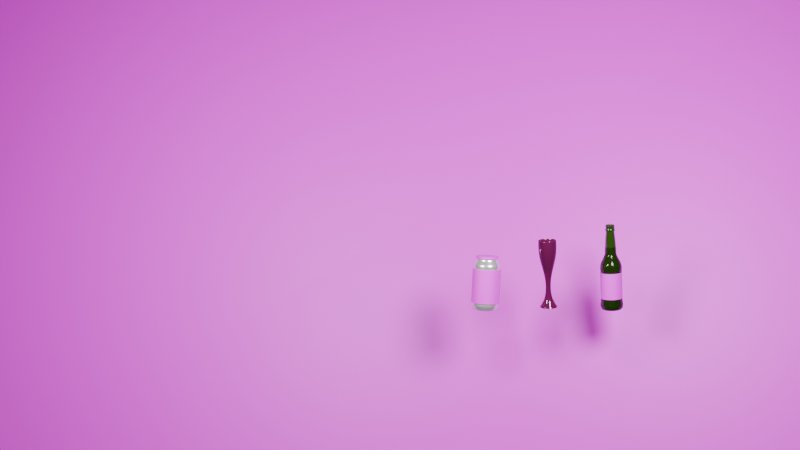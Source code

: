 # Source: cozinha.blend  (saved by Blender 4.0.36; exported with 4.5.12 LTS)
import bpy
from mathutils import Matrix  # noqa: F401  (used for matrix-valued properties, if any)

bpy.ops.wm.read_factory_settings(use_empty=True)
scene = bpy.context.scene
scene.name = 'Scene'

# ---- collections
col_collection = bpy.data.collections.new('Collection'); scene.collection.children.link(col_collection)

# ---- images (referenced by path relative to the original .blend; pixels are not part of the script)
import os
ASSET_DIR = os.environ.get("B2B_ASSET_DIR", "")  # directory of the original .blend (textures are referenced by path, not embedded)
HERE = os.path.dirname(os.path.abspath(__file__))  # packed textures are extracted next to this script under _unpacked/

def load_image(name, relpath, width, height, colorspace="sRGB"):
    """Load a texture the original file referenced (path relative to the .blend, or extracted next to this script)."""
    p = next((c for c in (os.path.join(HERE, relpath), os.path.join(ASSET_DIR, relpath)) if relpath and os.path.exists(c)), "")
    if p:
        img = bpy.data.images.load(p, check_existing=True)
        img.name = name
    else:  # same state as the original file: an image datablock whose file is absent (Cycles renders it pink)
        img = bpy.data.images.new(name, width, height)
        img.source = "FILE"
        img.filepath = "//" + (relpath or name)
    img.colorspace_settings.name = colorspace
    return img
img_cozinha_png = load_image('cozinha.png', 'cozinha.png', 1024, 1024, 'sRGB')
img_heineken_png = load_image('heineken.png', 'heineken.png', 1024, 1024, 'sRGB')
img_bud_png = load_image('Bud.png', 'Bud.png', 1024, 1024, 'sRGB')
img_lata_cima_png = load_image('lata-cima.png', 'lata-cima.png', 1024, 1024, 'sRGB')

# ---- materials (node trees are filled in below, after node groups)
mat_ta_a = bpy.data.materials.new('taça')
mat_ta_a.use_transparent_shadow = False
mat_material_001 = bpy.data.materials.new('Material.001')
mat_material_001.use_transparent_shadow = False
mat_material_002 = bpy.data.materials.new('Material.002')
mat_material_002.use_transparent_shadow = False
mat_garrafa = bpy.data.materials.new('Garrafa')
mat_garrafa.use_transparent_shadow = False
mat_material_003 = bpy.data.materials.new('Material.003')
mat_material_003.use_transparent_shadow = False
mat_material_004 = bpy.data.materials.new('Material.004')
mat_material_004.use_transparent_shadow = False
mat_lata = bpy.data.materials.new('lata')
mat_lata.use_transparent_shadow = False

# ---- node groups
ng_auto_smooth = bpy.data.node_groups.new('Auto Smooth', 'GeometryNodeTree')
_s = ng_auto_smooth.interface.new_socket(name='Geometry', in_out='OUTPUT', socket_type='NodeSocketGeometry')
_s = ng_auto_smooth.interface.new_socket(name='Geometry', in_out='INPUT', socket_type='NodeSocketGeometry')
_s = ng_auto_smooth.interface.new_socket(name='Angle', in_out='INPUT', socket_type='NodeSocketFloat')
_s.subtype = 'ANGLE'
_s.min_value = 0.0
_s.max_value = 3.142
ng_auto_smooth.is_modifier = True
_N = ng_auto_smooth.nodes; _L = ng_auto_smooth.links
n0 = _N.new('NodeGroupOutput'); n0.name = 'Group Output'; n0.location = (480, -100)
n1 = _N.new('NodeGroupInput'); n1.name = 'Group Input'; n1.location = (-420, -300)
n2 = _N.new('NodeGroupInput'); n2.name = 'Group Input.001'; n2.location = (-60, -100)
n3 = _N.new('GeometryNodeSetShadeSmooth'); n3.name = 'Set Shade Smooth'; n3.location = (120, -100)
n3.domain = 'EDGE'
n4 = _N.new('GeometryNodeSetShadeSmooth'); n4.name = 'Set Shade Smooth.001'; n4.location = (300, -100)
n5 = _N.new('GeometryNodeInputMeshEdgeAngle'); n5.name = 'Edge Angle'; n5.location = (-420, -220)
n6 = _N.new('GeometryNodeInputEdgeSmooth'); n6.name = 'Is Edge Smooth'; n6.location = (-60, -160)
n7 = _N.new('GeometryNodeInputShadeSmooth'); n7.name = 'Is Face Smooth'; n7.location = (-240, -340)
n8 = _N.new('FunctionNodeBooleanMath'); n8.name = 'Boolean Math'; n8.location = (-60, -220)
n9 = _N.new('FunctionNodeCompare'); n9.name = 'Compare'; n9.location = (-240, -180)
n9.operation = 'LESS_EQUAL'
_L.new(n5.outputs[0], n9.inputs[0])
_L.new(n4.outputs[0], n0.inputs[0])
_L.new(n1.outputs[1], n9.inputs[1])
_L.new(n9.outputs[0], n8.inputs[0])
_L.new(n7.outputs[0], n8.inputs[1])
_L.new(n2.outputs[0], n3.inputs[0])
_L.new(n6.outputs[0], n3.inputs[1])
_L.new(n3.outputs[0], n4.inputs[0])
_L.new(n8.outputs[0], n3.inputs[2])
n0.is_active_output = True

# ---- material node trees
mat_ta_a.use_nodes = True; mat_ta_a.node_tree.nodes.clear()
_N = mat_ta_a.node_tree.nodes; _L = mat_ta_a.node_tree.links
n0 = _N.new('ShaderNodeBsdfPrincipled'); n0.name = 'Principled BSDF'; n0.location = (10, 300)
n0.inputs[0].default_value = (0.1393, 0.006302, 0.07317, 1.0)
n0.inputs[1].default_value = 0.05556
n0.inputs[2].default_value = 0.0
n0.inputs[3].default_value = 1.45
n0.inputs[18].default_value = 0.3175
n1 = _N.new('ShaderNodeOutputMaterial'); n1.name = 'Material Output'; n1.location = (300, 300)
_L.new(n0.outputs[0], n1.inputs[0])
n1.is_active_output = True
mat_material_001.use_nodes = True; mat_material_001.node_tree.nodes.clear()
_N = mat_material_001.node_tree.nodes; _L = mat_material_001.node_tree.links
n0 = _N.new('ShaderNodeOutputMaterial'); n0.name = 'Material Output'; n0.location = (398, 186)
n1 = _N.new('ShaderNodeBsdfPrincipled'); n1.name = 'Principled BSDF'; n1.location = (56, 173)
n1.inputs[3].default_value = 1.45
n2 = _N.new('ShaderNodeTexImage'); n2.name = 'Image Texture'; n2.location = (-333, 167)
n2.image = img_cozinha_png
_L.new(n1.outputs[0], n0.inputs[0])
_L.new(n2.outputs[0], n1.inputs[0])
n0.is_active_output = True
mat_material_002.use_nodes = True; mat_material_002.node_tree.nodes.clear()
_N = mat_material_002.node_tree.nodes; _L = mat_material_002.node_tree.links
n0 = _N.new('ShaderNodeBsdfPrincipled'); n0.name = 'Principled BSDF'; n0.location = (10, 300)
n0.inputs[3].default_value = 1.35
n1 = _N.new('ShaderNodeOutputMaterial'); n1.name = 'Material Output'; n1.location = (300, 300)
n2 = _N.new('ShaderNodeTexImage'); n2.name = 'Image Texture'; n2.location = (-361, 87)
n2.image = img_heineken_png
_L.new(n0.outputs[0], n1.inputs[0])
_L.new(n2.outputs[0], n0.inputs[0])
n1.is_active_output = True
mat_garrafa.use_nodes = True; mat_garrafa.node_tree.nodes.clear()
_N = mat_garrafa.node_tree.nodes; _L = mat_garrafa.node_tree.links
n0 = _N.new('ShaderNodeBsdfPrincipled'); n0.name = 'Principled BSDF'; n0.location = (10, 300)
n0.inputs[0].default_value = (0.02069, 0.05554, 0.004827, 0.3647)
n0.inputs[2].default_value = 0.02381
n0.inputs[3].default_value = 1.45
n0.inputs[18].default_value = 0.1349
n0.inputs[19].default_value = 0.1111
n0.inputs[20].default_value = 0.0
n0.inputs[22].default_value = (0.06499, 0.06832, 0.03637, 0.07647)
n1 = _N.new('ShaderNodeOutputMaterial'); n1.name = 'Material Output'; n1.location = (300, 300)
_L.new(n0.outputs[0], n1.inputs[0])
n1.is_active_output = True
mat_material_003.use_nodes = True; mat_material_003.node_tree.nodes.clear()
_N = mat_material_003.node_tree.nodes; _L = mat_material_003.node_tree.links
n0 = _N.new('ShaderNodeBsdfPrincipled'); n0.name = 'Principled BSDF'; n0.location = (10, 300)
n0.inputs[3].default_value = 1.45
n1 = _N.new('ShaderNodeOutputMaterial'); n1.name = 'Material Output'; n1.location = (300, 300)
n2 = _N.new('ShaderNodeTexImage'); n2.name = 'Image Texture'; n2.location = (-391, 132)
n2.image = img_bud_png
_L.new(n0.outputs[0], n1.inputs[0])
_L.new(n2.outputs[0], n0.inputs[0])
n1.is_active_output = True
mat_material_004.use_nodes = True; mat_material_004.node_tree.nodes.clear()
_N = mat_material_004.node_tree.nodes; _L = mat_material_004.node_tree.links
n0 = _N.new('ShaderNodeBsdfPrincipled'); n0.name = 'Principled BSDF'; n0.location = (10, 300)
n0.inputs[3].default_value = 1.45
n1 = _N.new('ShaderNodeOutputMaterial'); n1.name = 'Material Output'; n1.location = (300, 300)
n2 = _N.new('ShaderNodeTexImage'); n2.name = 'Image Texture'; n2.location = (-415, 246)
n2.image = img_lata_cima_png
_L.new(n0.outputs[0], n1.inputs[0])
_L.new(n2.outputs[0], n0.inputs[0])
n1.is_active_output = True
mat_lata.use_nodes = True; mat_lata.node_tree.nodes.clear()
_N = mat_lata.node_tree.nodes; _L = mat_lata.node_tree.links
n0 = _N.new('ShaderNodeBsdfPrincipled'); n0.name = 'Principled BSDF'; n0.location = (10, 300)
n0.inputs[0].default_value = (1.0, 1.0, 1.0, 1.0)
n0.inputs[1].default_value = 0.7698
n0.inputs[2].default_value = 0.254
n0.inputs[3].default_value = 1.45
n1 = _N.new('ShaderNodeOutputMaterial'); n1.name = 'Material Output'; n1.location = (300, 300)
_L.new(n0.outputs[0], n1.inputs[0])
n1.is_active_output = True

# ---- world
world_world = bpy.data.worlds.new('World'); scene.world = world_world
world_world.use_nodes = True; world_world.node_tree.nodes.clear()
_N = world_world.node_tree.nodes; _L = world_world.node_tree.links
n0 = _N.new('ShaderNodeOutputWorld'); n0.name = 'World Output'; n0.location = (300, 300)
n1 = _N.new('ShaderNodeBackground'); n1.name = 'Background'; n1.location = (10, 300)
n1.inputs[0].default_value = (0.05088, 0.05088, 0.05088, 1.0)
_L.new(n1.outputs[0], n0.inputs[0])
n0.is_active_output = True
world_world.color = (0.05088, 0.05088, 0.05088)
world_world.use_sun_shadow = False
world_world.sun_shadow_jitter_overblur = 0.0

# ---- cameras
cam_camera = bpy.data.cameras.new('Camera')
cam_camera.clip_end = 100.0
cam_camera.ortho_scale = 7.314

# ---- lights
light_light = bpy.data.lights.new('Light', 'POINT')
light_light.transmission_factor = 0.0
light_light.use_soft_falloff = False
light_light.energy = 1000.0
light_light.shadow_soft_size = 0.6384
light_light.shadow_maximum_resolution = 0.006
light_light.use_absolute_resolution = True
light_light_001 = bpy.data.lights.new('Light.001', 'POINT')
light_light_001.transmission_factor = 0.0
light_light_001.use_soft_falloff = False
light_light_001.energy = 1000.0
light_light_001.shadow_soft_size = 0.6834
light_light_001.shadow_maximum_resolution = 0.006
light_light_001.use_absolute_resolution = True

# ---- meshes
me_cylinder = bpy.data.meshes.new('Cylinder')
me_cylinder.from_pydata([(0.0, 0.9142, -1.0), (0.0, 1.0, 1.0), (0.1784, 0.8966, -1.0), (0.1951, 0.9808, 1.0), (0.3498, 0.8446, -1.0), (0.3827, 0.9239, 1.0), (0.5079, 0.7601, -1.0), (0.5556, 0.8315, 1.0), (0.6464, 0.6464, -1.0), (0.7071, 0.7071, 1.0), (0.7601, 0.5079, -1.0), (0.8315, 0.5556, 1.0), (0.8446, 0.3498, -1.0), (0.9239, 0.3827, 1.0), (0.8966, 0.1784, -1.0), (0.9808, 0.1951, 1.0), (0.9142, 0.0, -1.0), (1.0, 0.0, 1.0), (0.8966, -0.1784, -1.0), (0.9808, -0.1951, 1.0), (0.8446, -0.3498, -1.0), (0.9239, -0.3827, 1.0), (0.7601, -0.5079, -1.0), (0.8315, -0.5556, 1.0), (0.6464, -0.6464, -1.0), (0.7071, -0.7071, 1.0), (0.5079, -0.7601, -1.0), (0.5556, -0.8315, 1.0), (0.3498, -0.8446, -1.0), (0.3827, -0.9239, 1.0), (0.1784, -0.8966, -1.0), (0.1951, -0.9808, 1.0), (0.0, -0.9142, -1.0), (0.0, -1.0, 1.0), (-0.1784, -0.8966, -1.0), (-0.1951, -0.9808, 1.0), (-0.3498, -0.8446, -1.0), (-0.3827, -0.9239, 1.0), (-0.5079, -0.7601, -1.0), (-0.5556, -0.8315, 1.0), (-0.6464, -0.6464, -1.0), (-0.7071, -0.7071, 1.0), (-0.7601, -0.5079, -1.0), (-0.8315, -0.5556, 1.0), (-0.8446, -0.3498, -1.0), (-0.9239, -0.3827, 1.0), (-0.8966, -0.1784, -1.0), (-0.9808, -0.1951, 1.0), (-0.9142, 0.0, -1.0), (-1.0, 0.0, 1.0), (-0.8966, 0.1784, -1.0), (-0.9808, 0.1951, 1.0), (-0.8446, 0.3498, -1.0), (-0.9239, 0.3827, 1.0), (-0.7601, 0.5079, -1.0), (-0.8315, 0.5556, 1.0), (-0.6464, 0.6464, -1.0), (-0.7071, 0.7071, 1.0), (-0.5079, 0.7601, -1.0), (-0.5556, 0.8315, 1.0), (-0.3498, 0.8446, -1.0), (-0.3827, 0.9239, 1.0), (-0.1784, 0.8966, -1.0), (-0.1951, 0.9808, 1.0), (0.04676, 0.2351, 3.183), (1.114e-07, 0.2397, 3.183), (0.09172, 0.2214, 3.183), (0.1332, 0.1993, 3.183), (0.1695, 0.1695, 3.183), (0.1993, 0.1332, 3.183), (0.2214, 0.09172, 3.183), (0.2351, 0.04676, 3.183), (0.2397, 1.096e-08, 3.183), (0.2351, -0.04676, 3.183), (0.2214, -0.09172, 3.183), (0.1993, -0.1332, 3.183), (0.1695, -0.1695, 3.183), (0.1332, -0.1993, 3.183), (0.09172, -0.2214, 3.183), (0.04676, -0.2351, 3.183), (1.114e-07, -0.2397, 3.183), (-0.04676, -0.2351, 3.183), (-0.09172, -0.2214, 3.183), (-0.1332, -0.1993, 3.183), (-0.1695, -0.1695, 3.183), (-0.1993, -0.1332, 3.183), (-0.2214, -0.09172, 3.183), (-0.2351, -0.04676, 3.183), (-0.2397, 1.096e-08, 3.183), (-0.2351, 0.04676, 3.183), (-0.2214, 0.09172, 3.183), (-0.1993, 0.1332, 3.183), (-0.1695, 0.1695, 3.183), (-0.1332, 0.1993, 3.183), (-0.09172, 0.2214, 3.183), (-0.04676, 0.2351, 3.183), (0.04676, 0.2351, 5.588), (-2.884e-07, 0.2397, 5.588), (0.09172, 0.2214, 5.588), (0.1332, 0.1993, 5.588), (0.1695, 0.1695, 5.588), (0.1993, 0.1332, 5.588), (0.2214, 0.09172, 5.588), (0.2351, 0.04676, 5.588), (0.2397, 1.096e-08, 5.588), (0.2351, -0.04676, 5.588), (0.2214, -0.09172, 5.588), (0.1993, -0.1332, 5.588), (0.1695, -0.1695, 5.588), (0.1332, -0.1993, 5.588), (0.09172, -0.2214, 5.588), (0.04676, -0.2351, 5.588), (-2.884e-07, -0.2397, 5.588), (-0.04676, -0.2351, 5.588), (-0.09172, -0.2214, 5.588), (-0.1332, -0.1993, 5.588), (-0.1695, -0.1695, 5.588), (-0.1993, -0.1332, 5.588), (-0.2214, -0.09172, 5.588), (-0.2351, -0.04676, 5.588), (-0.2397, 1.096e-08, 5.588), (-0.2351, 0.04676, 5.588), (-0.2214, 0.09172, 5.588), (-0.1993, 0.1332, 5.588), (-0.1695, 0.1695, 5.588), (-0.1332, 0.1993, 5.588), (-0.09172, 0.2214, 5.588), (-0.04676, 0.2351, 5.588), (0.2342, 1.177, 6.723), (-2.543e-06, 1.2, 6.723), (0.4594, 1.109, 6.723), (0.6669, 0.9982, 6.723), (0.8489, 0.8489, 6.723), (0.9982, 0.6669, 6.723), (1.109, 0.4594, 6.723), (1.177, 0.2342, 6.723), (1.2, 5.222e-08, 6.723), (1.177, -0.2342, 6.723), (1.109, -0.4594, 6.723), (0.9982, -0.6669, 6.723), (0.8489, -0.8489, 6.723), (0.6669, -0.9982, 6.723), (0.4594, -1.109, 6.723), (0.2342, -1.177, 6.723), (-2.543e-06, -1.2, 6.723), (-0.2342, -1.177, 6.723), (-0.4594, -1.109, 6.723), (-0.667, -0.9982, 6.723), (-0.8489, -0.8489, 6.723), (-0.9982, -0.6669, 6.723), (-1.109, -0.4594, 6.723), (-1.177, -0.2342, 6.723), (-1.2, 5.222e-08, 6.723), (-1.177, 0.2342, 6.723), (-1.109, 0.4594, 6.723), (-0.9982, 0.6669, 6.723), (-0.8489, 0.8489, 6.723), (-0.667, 0.9982, 6.723), (-0.4594, 1.109, 6.723), (-0.2342, 1.177, 6.723), (0.0, 1.0, -1.0), (0.1951, 0.9808, -1.0), (0.3827, 0.9239, -1.0), (0.5556, 0.8315, -1.0), (0.7071, 0.7071, -1.0), (0.8315, 0.5556, -1.0), (0.9239, 0.3827, -1.0), (0.9808, 0.1951, -1.0), (1.0, 0.0, -1.0), (0.9808, -0.1951, -1.0), (0.9239, -0.3827, -1.0), (0.8315, -0.5556, -1.0), (0.7071, -0.7071, -1.0), (0.5556, -0.8315, -1.0), (0.3827, -0.9239, -1.0), (0.1951, -0.9808, -1.0), (0.0, -1.0, -1.0), (-0.1951, -0.9808, -1.0), (-0.3827, -0.9239, -1.0), (-0.5556, -0.8315, -1.0), (-0.7071, -0.7071, -1.0), (-0.8315, -0.5556, -1.0), (-0.9239, -0.3827, -1.0), (-0.9808, -0.1951, -1.0), (-1.0, 0.0, -1.0), (-0.9808, 0.1951, -1.0), (-0.9239, 0.3827, -1.0), (-0.8315, 0.5556, -1.0), (-0.7071, 0.7071, -1.0), (-0.5556, 0.8315, -1.0), (-0.3827, 0.9239, -1.0), (-0.1951, 0.9808, -1.0), (-2.32e-07, 0.259, 2.778), (0.05052, 0.254, 2.778), (0.0991, 0.2393, 2.778), (0.1439, 0.2153, 2.778), (0.1831, 0.1831, 2.778), (0.2153, 0.1439, 2.778), (0.2393, 0.0991, 2.778), (0.254, 0.05052, 2.778), (0.259, 1.615e-08, 2.778), (0.254, -0.05052, 2.778), (0.2393, -0.0991, 2.778), (0.2153, -0.1439, 2.778), (0.1831, -0.1831, 2.778), (0.1439, -0.2153, 2.778), (0.0991, -0.2393, 2.778), (0.05052, -0.254, 2.778), (-2.32e-07, -0.259, 2.778), (-0.05052, -0.254, 2.778), (-0.0991, -0.2393, 2.778), (-0.1439, -0.2153, 2.778), (-0.1831, -0.1831, 2.778), (-0.2153, -0.1439, 2.778), (-0.2393, -0.0991, 2.778), (-0.254, -0.05052, 2.778), (-0.259, 1.615e-08, 2.778), (-0.254, 0.05052, 2.778), (-0.2393, 0.0991, 2.778), (-0.2153, 0.1439, 2.778), (-0.1831, 0.1831, 2.778), (-0.1439, 0.2153, 2.778), (-0.0991, 0.2393, 2.778), (-0.05052, 0.254, 2.778), (0.1079, 0.5425, 6.332), (-2.531e-06, 0.5532, 6.332), (0.2117, 0.5111, 6.332), (0.3073, 0.46, 6.332), (0.3912, 0.3912, 6.332), (0.4599, 0.3073, 6.332), (0.5111, 0.2117, 6.332), (0.5425, 0.1079, 6.332), (0.5532, 4.95e-08, 6.332), (0.5425, -0.1079, 6.332), (0.5111, -0.2117, 6.332), (0.4599, -0.3073, 6.332), (0.3912, -0.3912, 6.332), (0.3073, -0.46, 6.332), (0.2117, -0.5111, 6.332), (0.1079, -0.5425, 6.332), (-2.531e-06, -0.5532, 6.332), (-0.1079, -0.5425, 6.332), (-0.2117, -0.5111, 6.332), (-0.3073, -0.46, 6.332), (-0.3912, -0.3912, 6.332), (-0.46, -0.3073, 6.332), (-0.5111, -0.2117, 6.332), (-0.5426, -0.1079, 6.332), (-0.5532, 4.95e-08, 6.332), (-0.5426, 0.1079, 6.332), (-0.5111, 0.2117, 6.332), (-0.46, 0.3073, 6.332), (-0.3912, 0.3912, 6.332), (-0.3073, 0.46, 6.332), (-0.2117, 0.5111, 6.332), (-0.1079, 0.5425, 6.332)], [], [(160, 1, 3, 161), (161, 3, 5, 162), (162, 5, 7, 163), (163, 7, 9, 164), (164, 9, 11, 165), (165, 11, 13, 166), (166, 13, 15, 167), (167, 15, 17, 168), (168, 17, 19, 169), (169, 19, 21, 170), (170, 21, 23, 171), (171, 23, 25, 172), (172, 25, 27, 173), (173, 27, 29, 174), (174, 29, 31, 175), (175, 31, 33, 176), (176, 33, 35, 177), (177, 35, 37, 178), (178, 37, 39, 179), (179, 39, 41, 180), (180, 41, 43, 181), (181, 43, 45, 182), (182, 45, 47, 183), (183, 47, 49, 184), (184, 49, 51, 185), (185, 51, 53, 186), (186, 53, 55, 187), (187, 55, 57, 188), (188, 57, 59, 189), (189, 59, 61, 190), (55, 53, 90, 91), (190, 61, 63, 191), (191, 63, 1, 160), (2, 4, 194, 193), (66, 64, 96, 98), (11, 9, 68, 69), (29, 27, 77, 78), (47, 45, 86, 87), (3, 1, 65, 64), (1, 63, 95, 65), (21, 19, 73, 74), (39, 37, 82, 83), (57, 55, 91, 92), (13, 11, 69, 70), (31, 29, 78, 79), (49, 47, 87, 88), (5, 3, 64, 66), (23, 21, 74, 75), (41, 39, 83, 84), (59, 57, 92, 93), (15, 13, 70, 71), (33, 31, 79, 80), (51, 49, 88, 89), (7, 5, 66, 67), (25, 23, 75, 76), (43, 41, 84, 85), (61, 59, 93, 94), (17, 15, 71, 72), (35, 33, 80, 81), (53, 51, 89, 90), (9, 7, 67, 68), (27, 25, 76, 77), (45, 43, 85, 86), (63, 61, 94, 95), (19, 17, 72, 73), (37, 35, 81, 82), (101, 100, 132, 133), (93, 92, 124, 125), (80, 79, 111, 112), (67, 66, 98, 99), (94, 93, 125, 126), (81, 80, 112, 113), (68, 67, 99, 100), (95, 94, 126, 127), (82, 81, 113, 114), (69, 68, 100, 101), (65, 95, 127, 97), (83, 82, 114, 115), (70, 69, 101, 102), (84, 83, 115, 116), (71, 70, 102, 103), (85, 84, 116, 117), (72, 71, 103, 104), (86, 85, 117, 118), (73, 72, 104, 105), (87, 86, 118, 119), (74, 73, 105, 106), (88, 87, 119, 120), (75, 74, 106, 107), (89, 88, 120, 121), (76, 75, 107, 108), (90, 89, 121, 122), (77, 76, 108, 109), (91, 90, 122, 123), (78, 77, 109, 110), (64, 65, 97, 96), (92, 91, 123, 124), (79, 78, 110, 111), (154, 153, 249, 250), (97, 127, 159, 129), (115, 114, 146, 147), (102, 101, 133, 134), (116, 115, 147, 148), (103, 102, 134, 135), (117, 116, 148, 149), (104, 103, 135, 136), (118, 117, 149, 150), (105, 104, 136, 137), (119, 118, 150, 151), (106, 105, 137, 138), (120, 119, 151, 152), (107, 106, 138, 139), (121, 120, 152, 153), (108, 107, 139, 140), (122, 121, 153, 154), (109, 108, 140, 141), (123, 122, 154, 155), (110, 109, 141, 142), (96, 97, 129, 128), (124, 123, 155, 156), (111, 110, 142, 143), (98, 96, 128, 130), (125, 124, 156, 157), (112, 111, 143, 144), (99, 98, 130, 131), (126, 125, 157, 158), (113, 112, 144, 145), (100, 99, 131, 132), (127, 126, 158, 159), (114, 113, 145, 146), (2, 0, 160, 161), (4, 2, 161, 162), (6, 4, 162, 163), (8, 6, 163, 164), (10, 8, 164, 165), (12, 10, 165, 166), (14, 12, 166, 167), (16, 14, 167, 168), (18, 16, 168, 169), (20, 18, 169, 170), (22, 20, 170, 171), (24, 22, 171, 172), (26, 24, 172, 173), (28, 26, 173, 174), (30, 28, 174, 175), (32, 30, 175, 176), (34, 32, 176, 177), (36, 34, 177, 178), (38, 36, 178, 179), (40, 38, 179, 180), (42, 40, 180, 181), (44, 42, 181, 182), (46, 44, 182, 183), (48, 46, 183, 184), (50, 48, 184, 185), (52, 50, 185, 186), (54, 52, 186, 187), (56, 54, 187, 188), (58, 56, 188, 189), (60, 58, 189, 190), (62, 60, 190, 191), (0, 62, 191, 160), (192, 193, 194, 195, 196, 197, 198, 199, 200, 201, 202, 203, 204, 205, 206, 207, 208, 209, 210, 211, 212, 213, 214, 215, 216, 217, 218, 219, 220, 221, 222, 223), (56, 58, 221, 220), (30, 32, 208, 207), (4, 6, 195, 194), (58, 60, 222, 221), (32, 34, 209, 208), (6, 8, 196, 195), (60, 62, 223, 222), (34, 36, 210, 209), (8, 10, 197, 196), (62, 0, 192, 223), (36, 38, 211, 210), (10, 12, 198, 197), (38, 40, 212, 211), (12, 14, 199, 198), (40, 42, 213, 212), (14, 16, 200, 199), (42, 44, 214, 213), (16, 18, 201, 200), (44, 46, 215, 214), (18, 20, 202, 201), (46, 48, 216, 215), (20, 22, 203, 202), (48, 50, 217, 216), (22, 24, 204, 203), (50, 52, 218, 217), (24, 26, 205, 204), (52, 54, 219, 218), (26, 28, 206, 205), (0, 2, 193, 192), (54, 56, 220, 219), (28, 30, 207, 206), (224, 225, 255, 254, 253, 252, 251, 250, 249, 248, 247, 246, 245, 244, 243, 242, 241, 240, 239, 238, 237, 236, 235, 234, 233, 232, 231, 230, 229, 228, 227, 226), (141, 140, 236, 237), (155, 154, 250, 251), (142, 141, 237, 238), (128, 129, 225, 224), (156, 155, 251, 252), (143, 142, 238, 239), (130, 128, 224, 226), (157, 156, 252, 253), (144, 143, 239, 240), (131, 130, 226, 227), (158, 157, 253, 254), (145, 144, 240, 241), (132, 131, 227, 228), (159, 158, 254, 255), (146, 145, 241, 242), (133, 132, 228, 229), (129, 159, 255, 225), (147, 146, 242, 243), (134, 133, 229, 230), (148, 147, 243, 244), (135, 134, 230, 231), (149, 148, 244, 245), (136, 135, 231, 232), (150, 149, 245, 246), (137, 136, 232, 233), (151, 150, 246, 247), (138, 137, 233, 234), (152, 151, 247, 248), (139, 138, 234, 235), (153, 152, 248, 249), (140, 139, 235, 236)])
me_cylinder.polygons.foreach_set('use_smooth', [True] * 226)
_uv = me_cylinder.uv_layers.new(name='UVMap')
_uv.uv.foreach_set('vector', [1.0, 0.5, 1.0, 1.0, 0.9688, 1.0, 0.9688, 0.5, 0.9688, 0.5, 0.9688, 1.0, 0.9375, 1.0, 0.9375, 0.5, 0.9375, 0.5, 0.9375, 1.0, 0.9062, 1.0, 0.9062, 0.5, 0.9062, 0.5, 0.9062, 1.0, 0.875, 1.0, 0.875, 0.5, 0.875, 0.5, 0.875, 1.0, 0.8438, 1.0, 0.8438, 0.5, 0.8438, 0.5, 0.8438, 1.0, 0.8125, 1.0, 0.8125, 0.5, 0.8125, 0.5, 0.8125, 1.0, 0.7812, 1.0, 0.7812, 0.5, 0.7812, 0.5, 0.7812, 1.0, 0.75, 1.0, 0.75, 0.5, 0.75, 0.5, 0.75, 1.0, 0.7188, 1.0, 0.7188, 0.5, 0.7188, 0.5, 0.7188, 1.0, 0.6875, 1.0, 0.6875, 0.5, 0.6875, 0.5, 0.6875, 1.0, 0.6562, 1.0, 0.6562, 0.5, 0.6562, 0.5, 0.6562, 1.0, 0.625, 1.0, 0.625, 0.5, 0.625, 0.5, 0.625, 1.0, 0.5938, 1.0, 0.5938, 0.5, 0.5938, 0.5, 0.5938, 1.0, 0.5625, 1.0, 0.5625, 0.5, 0.5625, 0.5, 0.5625, 1.0, 0.5312, 1.0, 0.5312, 0.5, 0.5312, 0.5, 0.5312, 1.0, 0.5, 1.0, 0.5, 0.5, 0.5, 0.5, 0.5, 1.0, 0.4688, 1.0, 0.4688, 0.5, 0.4688, 0.5, 0.4688, 1.0, 0.4375, 1.0, 0.4375, 0.5, 0.4375, 0.5, 0.4375, 1.0, 0.4062, 1.0, 0.4062, 0.5, 0.4062, 0.5, 0.4062, 1.0, 0.375, 1.0, 0.375, 0.5, 0.375, 0.5, 0.375, 1.0, 0.3438, 1.0, 0.3438, 0.5, 0.3438, 0.5, 0.3438, 1.0, 0.3125, 1.0, 0.3125, 0.5, 0.3125, 0.5, 0.3125, 1.0, 0.2812, 1.0, 0.2812, 0.5, 0.2812, 0.5, 0.2812, 1.0, 0.25, 1.0, 0.25, 0.5, 0.25, 0.5, 0.25, 1.0, 0.2188, 1.0, 0.2188, 0.5, 0.2188, 0.5, 0.2188, 1.0, 0.1875, 1.0, 0.1875, 0.5, 0.1875, 0.5, 0.1875, 1.0, 0.1562, 1.0, 0.1562, 0.5, 0.1562, 0.5, 0.1562, 1.0, 0.125, 1.0, 0.125, 0.5, 0.125, 0.5, 0.125, 1.0, 0.09375, 1.0, 0.09375, 0.5, 0.09375, 0.5, 0.09375, 1.0, 0.0625, 1.0, 0.0625, 0.5, 0.1562, 1.0, 0.1875, 1.0, 0.1875, 1.0, 0.1562, 1.0, 0.0625, 0.5, 0.0625, 1.0, 0.03125, 1.0, 0.03125, 0.5, 0.03125, 0.5, 0.03125, 1.0, 0.0, 1.0, 0.0, 0.5, 0.7928, 0.4652, 0.834, 0.4527, 0.834, 0.4527, 0.7928, 0.4652, 0.9375, 1.0, 0.9688, 1.0, 0.9688, 1.0, 0.9375, 1.0, 0.8438, 1.0, 0.875, 1.0, 0.875, 1.0, 0.8438, 1.0, 0.5625, 1.0, 0.5938, 1.0, 0.5938, 1.0, 0.5625, 1.0, 0.2812, 1.0, 0.3125, 1.0, 0.3125, 1.0, 0.2812, 1.0, 0.9688, 1.0, 1.0, 1.0, 1.0, 1.0, 0.9688, 1.0, 0.0, 1.0, 0.03125, 1.0, 0.03125, 1.0, 0.0, 1.0, 0.6875, 1.0, 0.7188, 1.0, 0.7188, 1.0, 0.6875, 1.0, 0.4062, 1.0, 0.4375, 1.0, 0.4375, 1.0, 0.4062, 1.0, 0.125, 1.0, 0.1562, 1.0, 0.1562, 1.0, 0.125, 1.0, 0.8125, 1.0, 0.8438, 1.0, 0.8438, 1.0, 0.8125, 1.0, 0.5312, 1.0, 0.5625, 1.0, 0.5625, 1.0, 0.5312, 1.0, 0.25, 1.0, 0.2812, 1.0, 0.2812, 1.0, 0.25, 1.0, 0.9375, 1.0, 0.9688, 1.0, 0.9688, 1.0, 0.9375, 1.0, 0.6562, 1.0, 0.6875, 1.0, 0.6875, 1.0, 0.6562, 1.0, 0.375, 1.0, 0.4062, 1.0, 0.4062, 1.0, 0.375, 1.0, 0.09375, 1.0, 0.125, 1.0, 0.125, 1.0, 0.09375, 1.0, 0.7812, 1.0, 0.8125, 1.0, 0.8125, 1.0, 0.7812, 1.0, 0.5, 1.0, 0.5312, 1.0, 0.5312, 1.0, 0.5, 1.0, 0.2188, 1.0, 0.25, 1.0, 0.25, 1.0, 0.2188, 1.0, 0.9062, 1.0, 0.9375, 1.0, 0.9375, 1.0, 0.9062, 1.0, 0.625, 1.0, 0.6562, 1.0, 0.6562, 1.0, 0.625, 1.0, 0.3438, 1.0, 0.375, 1.0, 0.375, 1.0, 0.3438, 1.0, 0.0625, 1.0, 0.09375, 1.0, 0.09375, 1.0, 0.0625, 1.0, 0.75, 1.0, 0.7812, 1.0, 0.7812, 1.0, 0.75, 1.0, 0.4688, 1.0, 0.5, 1.0, 0.5, 1.0, 0.4688, 1.0, 0.1875, 1.0, 0.2188, 1.0, 0.2188, 1.0, 0.1875, 1.0, 0.875, 1.0, 0.9062, 1.0, 0.9062, 1.0, 0.875, 1.0, 0.5938, 1.0, 0.625, 1.0, 0.625, 1.0, 0.5938, 1.0, 0.3125, 1.0, 0.3438, 1.0, 0.3438, 1.0, 0.3125, 1.0, 0.03125, 1.0, 0.0625, 1.0, 0.0625, 1.0, 0.03125, 1.0, 0.7188, 1.0, 0.75, 1.0, 0.75, 1.0, 0.7188, 1.0, 0.4375, 1.0, 0.4688, 1.0, 0.4688, 1.0, 0.4375, 1.0, 0.8438, 1.0, 0.875, 1.0, 0.875, 1.0, 0.8438, 1.0, 0.09375, 1.0, 0.125, 1.0, 0.125, 1.0, 0.09375, 1.0, 0.5, 1.0, 0.5312, 1.0, 0.5312, 1.0, 0.5, 1.0, 0.9062, 1.0, 0.9375, 1.0, 0.9375, 1.0, 0.9062, 1.0, 0.0625, 1.0, 0.09375, 1.0, 0.09375, 1.0, 0.0625, 1.0, 0.4688, 1.0, 0.5, 1.0, 0.5, 1.0, 0.4688, 1.0, 0.875, 1.0, 0.9062, 1.0, 0.9062, 1.0, 0.875, 1.0, 0.03125, 1.0, 0.0625, 1.0, 0.0625, 1.0, 0.03125, 1.0, 0.4375, 1.0, 0.4688, 1.0, 0.4688, 1.0, 0.4375, 1.0, 0.8438, 1.0, 0.875, 1.0, 0.875, 1.0, 0.8438, 1.0, 0.0, 1.0, 0.03125, 1.0, 0.03125, 1.0, 0.0, 1.0, 0.4062, 1.0, 0.4375, 1.0, 0.4375, 1.0, 0.4062, 1.0, 0.8125, 1.0, 0.8438, 1.0, 0.8438, 1.0, 0.8125, 1.0, 0.375, 1.0, 0.4062, 1.0, 0.4062, 1.0, 0.375, 1.0, 0.7812, 1.0, 0.8125, 1.0, 0.8125, 1.0, 0.7812, 1.0, 0.3438, 1.0, 0.375, 1.0, 0.375, 1.0, 0.3438, 1.0, 0.75, 1.0, 0.7812, 1.0, 0.7812, 1.0, 0.75, 1.0, 0.3125, 1.0, 0.3438, 1.0, 0.3438, 1.0, 0.3125, 1.0, 0.7188, 1.0, 0.75, 1.0, 0.75, 1.0, 0.7188, 1.0, 0.2812, 1.0, 0.3125, 1.0, 0.3125, 1.0, 0.2812, 1.0, 0.6875, 1.0, 0.7188, 1.0, 0.7188, 1.0, 0.6875, 1.0, 0.25, 1.0, 0.2812, 1.0, 0.2812, 1.0, 0.25, 1.0, 0.6562, 1.0, 0.6875, 1.0, 0.6875, 1.0, 0.6562, 1.0, 0.2188, 1.0, 0.25, 1.0, 0.25, 1.0, 0.2188, 1.0, 0.625, 1.0, 0.6562, 1.0, 0.6562, 1.0, 0.625, 1.0, 0.1875, 1.0, 0.2188, 1.0, 0.2188, 1.0, 0.1875, 1.0, 0.5938, 1.0, 0.625, 1.0, 0.625, 1.0, 0.5938, 1.0, 0.1562, 1.0, 0.1875, 1.0, 0.1875, 1.0, 0.1562, 1.0, 0.5625, 1.0, 0.5938, 1.0, 0.5938, 1.0, 0.5625, 1.0, 0.9688, 1.0, 1.0, 1.0, 1.0, 1.0, 0.9688, 1.0, 0.125, 1.0, 0.1562, 1.0, 0.1562, 1.0, 0.125, 1.0, 0.5312, 1.0, 0.5625, 1.0, 0.5625, 1.0, 0.5312, 1.0, 0.1875, 1.0, 0.2188, 1.0, 0.2188, 1.0, 0.1875, 1.0, 0.0, 1.0, 0.03125, 1.0, 0.03125, 1.0, 0.0, 1.0, 0.4062, 1.0, 0.4375, 1.0, 0.4375, 1.0, 0.4062, 1.0, 0.8125, 1.0, 0.8438, 1.0, 0.8438, 1.0, 0.8125, 1.0, 0.375, 1.0, 0.4062, 1.0, 0.4062, 1.0, 0.375, 1.0, 0.7812, 1.0, 0.8125, 1.0, 0.8125, 1.0, 0.7812, 1.0, 0.3438, 1.0, 0.375, 1.0, 0.375, 1.0, 0.3438, 1.0, 0.75, 1.0, 0.7812, 1.0, 0.7812, 1.0, 0.75, 1.0, 0.3125, 1.0, 0.3438, 1.0, 0.3438, 1.0, 0.3125, 1.0, 0.7188, 1.0, 0.75, 1.0, 0.75, 1.0, 0.7188, 1.0, 0.2812, 1.0, 0.3125, 1.0, 0.3125, 1.0, 0.2812, 1.0, 0.6875, 1.0, 0.7188, 1.0, 0.7188, 1.0, 0.6875, 1.0, 0.25, 1.0, 0.2812, 1.0, 0.2812, 1.0, 0.25, 1.0, 0.6562, 1.0, 0.6875, 1.0, 0.6875, 1.0, 0.6562, 1.0, 0.2188, 1.0, 0.25, 1.0, 0.25, 1.0, 0.2188, 1.0, 0.625, 1.0, 0.6562, 1.0, 0.6562, 1.0, 0.625, 1.0, 0.1875, 1.0, 0.2188, 1.0, 0.2188, 1.0, 0.1875, 1.0, 0.5938, 1.0, 0.625, 1.0, 0.625, 1.0, 0.5938, 1.0, 0.1562, 1.0, 0.1875, 1.0, 0.1875, 1.0, 0.1562, 1.0, 0.5625, 1.0, 0.5938, 1.0, 0.5938, 1.0, 0.5625, 1.0, 0.9688, 1.0, 1.0, 1.0, 1.0, 1.0, 0.9688, 1.0, 0.125, 1.0, 0.1562, 1.0, 0.1562, 1.0, 0.125, 1.0, 0.5312, 1.0, 0.5625, 1.0, 0.5625, 1.0, 0.5312, 1.0, 0.9375, 1.0, 0.9688, 1.0, 0.9688, 1.0, 0.9375, 1.0, 0.09375, 1.0, 0.125, 1.0, 0.125, 1.0, 0.09375, 1.0, 0.5, 1.0, 0.5312, 1.0, 0.5312, 1.0, 0.5, 1.0, 0.9062, 1.0, 0.9375, 1.0, 0.9375, 1.0, 0.9062, 1.0, 0.0625, 1.0, 0.09375, 1.0, 0.09375, 1.0, 0.0625, 1.0, 0.4688, 1.0, 0.5, 1.0, 0.5, 1.0, 0.4688, 1.0, 0.875, 1.0, 0.9062, 1.0, 0.9062, 1.0, 0.875, 1.0, 0.03125, 1.0, 0.0625, 1.0, 0.0625, 1.0, 0.03125, 1.0, 0.4375, 1.0, 0.4688, 1.0, 0.4688, 1.0, 0.4375, 1.0, 0.7928, 0.4652, 0.75, 0.4694, 0.75, 0.49, 0.7968, 0.4854, 0.834, 0.4527, 0.7928, 0.4652, 0.7968, 0.4854, 0.8418, 0.4717, 0.8719, 0.4324, 0.834, 0.4527, 0.8418, 0.4717, 0.8833, 0.4496, 0.9051, 0.4051, 0.8719, 0.4324, 0.8833, 0.4496, 0.9197, 0.4197, 0.9324, 0.3719, 0.9051, 0.4051, 0.9197, 0.4197, 0.9496, 0.3833, 0.9527, 0.334, 0.9324, 0.3719, 0.9496, 0.3833, 0.9717, 0.3418, 0.9652, 0.2928, 0.9527, 0.334, 0.9717, 0.3418, 0.9854, 0.2968, 0.9694, 0.25, 0.9652, 0.2928, 0.9854, 0.2968, 0.99, 0.25, 0.9652, 0.2072, 0.9694, 0.25, 0.99, 0.25, 0.9854, 0.2032, 0.9527, 0.166, 0.9652, 0.2072, 0.9854, 0.2032, 0.9717, 0.1582, 0.9324, 0.1281, 0.9527, 0.166, 0.9717, 0.1582, 0.9496, 0.1167, 0.9051, 0.09486, 0.9324, 0.1281, 0.9496, 0.1167, 0.9197, 0.08029, 0.8719, 0.06757, 0.9051, 0.09486, 0.9197, 0.08029, 0.8833, 0.05045, 0.834, 0.04729, 0.8719, 0.06757, 0.8833, 0.05045, 0.8418, 0.02827, 0.7928, 0.03481, 0.834, 0.04729, 0.8418, 0.02827, 0.7968, 0.01461, 0.75, 0.03059, 0.7928, 0.03481, 0.7968, 0.01461, 0.75, 0.01, 0.7072, 0.03481, 0.75, 0.03059, 0.75, 0.01, 0.7032, 0.01461, 0.666, 0.04729, 0.7072, 0.03481, 0.7032, 0.01461, 0.6582, 0.02827, 0.6281, 0.06757, 0.666, 0.04729, 0.6582, 0.02827, 0.6167, 0.05045, 0.5949, 0.09486, 0.6281, 0.06757, 0.6167, 0.05045, 0.5803, 0.08029, 0.5676, 0.1281, 0.5949, 0.09486, 0.5803, 0.08029, 0.5504, 0.1167, 0.5473, 0.166, 0.5676, 0.1281, 0.5504, 0.1167, 0.5283, 0.1582, 0.5348, 0.2072, 0.5473, 0.166, 0.5283, 0.1582, 0.5146, 0.2032, 0.5306, 0.25, 0.5348, 0.2072, 0.5146, 0.2032, 0.51, 0.25, 0.5348, 0.2928, 0.5306, 0.25, 0.51, 0.25, 0.5146, 0.2968, 0.5473, 0.334, 0.5348, 0.2928, 0.5146, 0.2968, 0.5283, 0.3418, 0.5676, 0.3719, 0.5473, 0.334, 0.5283, 0.3418, 0.5504, 0.3833, 0.5949, 0.4051, 0.5676, 0.3719, 0.5504, 0.3833, 0.5803, 0.4197, 0.6281, 0.4324, 0.5949, 0.4051, 0.5803, 0.4197, 0.6167, 0.4496, 0.666, 0.4527, 0.6281, 0.4324, 0.6167, 0.4496, 0.6582, 0.4717, 0.7072, 0.4652, 0.666, 0.4527, 0.6582, 0.4717, 0.7032, 0.4854, 0.75, 0.4694, 0.7072, 0.4652, 0.7032, 0.4854, 0.75, 0.49, 0.75, 0.4694, 0.7928, 0.4652, 0.834, 0.4527, 0.8719, 0.4324, 0.9051, 0.4051, 0.9324, 0.3719, 0.9527, 0.334, 0.9652, 0.2928, 0.9694, 0.25, 0.9652, 0.2072, 0.9527, 0.166, 0.9324, 0.1281, 0.9051, 0.09486, 0.8719, 0.06757, 0.834, 0.04729, 0.7928, 0.03481, 0.75, 0.03059, 0.7072, 0.03481, 0.666, 0.04729, 0.6281, 0.06757, 0.5949, 0.09486, 0.5676, 0.1281, 0.5473, 0.166, 0.5348, 0.2072, 0.5306, 0.25, 0.5348, 0.2928, 0.5473, 0.334, 0.5676, 0.3719, 0.5949, 0.4051, 0.6281, 0.4324, 0.666, 0.4527, 0.7072, 0.4652, 0.5949, 0.4051, 0.6281, 0.4324, 0.6281, 0.4324, 0.5949, 0.4051, 0.7928, 0.03481, 0.75, 0.03059, 0.75, 0.03059, 0.7928, 0.03481, 0.834, 0.4527, 0.8719, 0.4324, 0.8719, 0.4324, 0.834, 0.4527, 0.6281, 0.4324, 0.666, 0.4527, 0.666, 0.4527, 0.6281, 0.4324, 0.75, 0.03059, 0.7072, 0.03481, 0.7072, 0.03481, 0.75, 0.03059, 0.8719, 0.4324, 0.9051, 0.4051, 0.9051, 0.4051, 0.8719, 0.4324, 0.666, 0.4527, 0.7072, 0.4652, 0.7072, 0.4652, 0.666, 0.4527, 0.7072, 0.03481, 0.666, 0.04729, 0.666, 0.04729, 0.7072, 0.03481, 0.9051, 0.4051, 0.9324, 0.3719, 0.9324, 0.3719, 0.9051, 0.4051, 0.7072, 0.4652, 0.75, 0.4694, 0.75, 0.4694, 0.7072, 0.4652, 0.666, 0.04729, 0.6281, 0.06757, 0.6281, 0.06757, 0.666, 0.04729, 0.9324, 0.3719, 0.9527, 0.334, 0.9527, 0.334, 0.9324, 0.3719, 0.6281, 0.06757, 0.5949, 0.09486, 0.5949, 0.09486, 0.6281, 0.06757, 0.9527, 0.334, 0.9652, 0.2928, 0.9652, 0.2928, 0.9527, 0.334, 0.5949, 0.09486, 0.5676, 0.1281, 0.5676, 0.1281, 0.5949, 0.09486, 0.9652, 0.2928, 0.9694, 0.25, 0.9694, 0.25, 0.9652, 0.2928, 0.5676, 0.1281, 0.5473, 0.166, 0.5473, 0.166, 0.5676, 0.1281, 0.9694, 0.25, 0.9652, 0.2072, 0.9652, 0.2072, 0.9694, 0.25, 0.5473, 0.166, 0.5348, 0.2072, 0.5348, 0.2072, 0.5473, 0.166, 0.9652, 0.2072, 0.9527, 0.166, 0.9527, 0.166, 0.9652, 0.2072, 0.5348, 0.2072, 0.5306, 0.25, 0.5306, 0.25, 0.5348, 0.2072, 0.9527, 0.166, 0.9324, 0.1281, 0.9324, 0.1281, 0.9527, 0.166, 0.5306, 0.25, 0.5348, 0.2928, 0.5348, 0.2928, 0.5306, 0.25, 0.9324, 0.1281, 0.9051, 0.09486, 0.9051, 0.09486, 0.9324, 0.1281, 0.5348, 0.2928, 0.5473, 0.334, 0.5473, 0.334, 0.5348, 0.2928, 0.9051, 0.09486, 0.8719, 0.06757, 0.8719, 0.06757, 0.9051, 0.09486, 0.5473, 0.334, 0.5676, 0.3719, 0.5676, 0.3719, 0.5473, 0.334, 0.8719, 0.06757, 0.834, 0.04729, 0.834, 0.04729, 0.8719, 0.06757, 0.75, 0.4694, 0.7928, 0.4652, 0.7928, 0.4652, 0.75, 0.4694, 0.5676, 0.3719, 0.5949, 0.4051, 0.5949, 0.4051, 0.5676, 0.3719, 0.834, 0.04729, 0.7928, 0.03481, 0.7928, 0.03481, 0.834, 0.04729, 0.2968, 0.4854, 0.25, 0.49, 0.2032, 0.4854, 0.1582, 0.4717, 0.1167, 0.4496, 0.08029, 0.4197, 0.05045, 0.3833, 0.02827, 0.3418, 0.01461, 0.2968, 0.01, 0.25, 0.01461, 0.2032, 0.02827, 0.1582, 0.05045, 0.1167, 0.08029, 0.08029, 0.1167, 0.05045, 0.1582, 0.02827, 0.2032, 0.01461, 0.25, 0.01, 0.2968, 0.01461, 0.3418, 0.02827, 0.3833, 0.05045, 0.4197, 0.08029, 0.4496, 0.1167, 0.4717, 0.1582, 0.4854, 0.2032, 0.49, 0.25, 0.4854, 0.2968, 0.4717, 0.3418, 0.4496, 0.3833, 0.4197, 0.4197, 0.3833, 0.4496, 0.3418, 0.4717, 0.5938, 1.0, 0.625, 1.0, 0.625, 1.0, 0.5938, 1.0, 0.1562, 1.0, 0.1875, 1.0, 0.1875, 1.0, 0.1562, 1.0, 0.5625, 1.0, 0.5938, 1.0, 0.5938, 1.0, 0.5625, 1.0, 0.9688, 1.0, 1.0, 1.0, 1.0, 1.0, 0.9688, 1.0, 0.125, 1.0, 0.1562, 1.0, 0.1562, 1.0, 0.125, 1.0, 0.5312, 1.0, 0.5625, 1.0, 0.5625, 1.0, 0.5312, 1.0, 0.9375, 1.0, 0.9688, 1.0, 0.9688, 1.0, 0.9375, 1.0, 0.09375, 1.0, 0.125, 1.0, 0.125, 1.0, 0.09375, 1.0, 0.5, 1.0, 0.5312, 1.0, 0.5312, 1.0, 0.5, 1.0, 0.9062, 1.0, 0.9375, 1.0, 0.9375, 1.0, 0.9062, 1.0, 0.0625, 1.0, 0.09375, 1.0, 0.09375, 1.0, 0.0625, 1.0, 0.4688, 1.0, 0.5, 1.0, 0.5, 1.0, 0.4688, 1.0, 0.875, 1.0, 0.9062, 1.0, 0.9062, 1.0, 0.875, 1.0, 0.03125, 1.0, 0.0625, 1.0, 0.0625, 1.0, 0.03125, 1.0, 0.4375, 1.0, 0.4688, 1.0, 0.4688, 1.0, 0.4375, 1.0, 0.8438, 1.0, 0.875, 1.0, 0.875, 1.0, 0.8438, 1.0, 0.0, 1.0, 0.03125, 1.0, 0.03125, 1.0, 0.0, 1.0, 0.4062, 1.0, 0.4375, 1.0, 0.4375, 1.0, 0.4062, 1.0, 0.8125, 1.0, 0.8438, 1.0, 0.8438, 1.0, 0.8125, 1.0, 0.375, 1.0, 0.4062, 1.0, 0.4062, 1.0, 0.375, 1.0, 0.7812, 1.0, 0.8125, 1.0, 0.8125, 1.0, 0.7812, 1.0, 0.3438, 1.0, 0.375, 1.0, 0.375, 1.0, 0.3438, 1.0, 0.75, 1.0, 0.7812, 1.0, 0.7812, 1.0, 0.75, 1.0, 0.3125, 1.0, 0.3438, 1.0, 0.3438, 1.0, 0.3125, 1.0, 0.7188, 1.0, 0.75, 1.0, 0.75, 1.0, 0.7188, 1.0, 0.2812, 1.0, 0.3125, 1.0, 0.3125, 1.0, 0.2812, 1.0, 0.6875, 1.0, 0.7188, 1.0, 0.7188, 1.0, 0.6875, 1.0, 0.25, 1.0, 0.2812, 1.0, 0.2812, 1.0, 0.25, 1.0, 0.6562, 1.0, 0.6875, 1.0, 0.6875, 1.0, 0.6562, 1.0, 0.2188, 1.0, 0.25, 1.0, 0.25, 1.0, 0.2188, 1.0, 0.625, 1.0, 0.6562, 1.0, 0.6562, 1.0, 0.625, 1.0])
me_cylinder.materials.append(mat_ta_a)
me_cylinder.update()
me_plane = bpy.data.meshes.new('Plane')
me_plane.from_pydata([(-0.2016, -2.494, -3.229), (6.155, 2.722, -2.409), (-2.859, -0.6022, 0.5103), (3.725, 4.548, 0.9067)], [], [(0, 1, 3, 2)])
_uv = me_plane.uv_layers.new(name='UVMap')
_uv.uv.foreach_set('vector', [0.0, 0.0, 1.0, 0.0, 1.0, 1.0, 0.0, 1.0])
me_plane.materials.append(mat_material_001)
me_plane.update()
me_cylinder_001 = bpy.data.meshes.new('Cylinder.001')
me_cylinder_001.from_pydata([(0.0, 1.0, -1.0), (0.0, 1.0, 1.0), (0.1951, 0.9808, -1.0), (0.1951, 0.9808, 1.0), (0.3827, 0.9239, -1.0), (0.3827, 0.9239, 1.0), (0.5556, 0.8315, -1.0), (0.5556, 0.8315, 1.0), (0.7071, 0.7071, -1.0), (0.7071, 0.7071, 1.0), (0.8315, 0.5556, -1.0), (0.8315, 0.5556, 1.0), (0.9239, 0.3827, -1.0), (0.9239, 0.3827, 1.0), (0.9808, 0.1951, -1.0), (0.9808, 0.1951, 1.0), (1.0, 0.0, -1.0), (1.0, 0.0, 1.0), (0.9808, -0.1951, -1.0), (0.9808, -0.1951, 1.0), (0.9239, -0.3827, -1.0), (0.9239, -0.3827, 1.0), (0.8315, -0.5556, -1.0), (0.8315, -0.5556, 1.0), (0.7071, -0.7071, -1.0), (0.7071, -0.7071, 1.0), (0.5556, -0.8315, -1.0), (0.5556, -0.8315, 1.0), (0.3827, -0.9239, -1.0), (0.3827, -0.9239, 1.0), (0.1951, -0.9808, -1.0), (0.1951, -0.9808, 1.0), (0.0, -1.0, -1.0), (0.0, -1.0, 1.0), (-0.1951, -0.9808, -1.0), (-0.1951, -0.9808, 1.0), (-0.3827, -0.9239, -1.0), (-0.3827, -0.9239, 1.0), (-0.5556, -0.8315, -1.0), (-0.5556, -0.8315, 1.0), (-0.7071, -0.7071, -1.0), (-0.7071, -0.7071, 1.0), (-0.8315, -0.5556, -1.0), (-0.8315, -0.5556, 1.0), (-0.9239, -0.3827, -1.0), (-0.9239, -0.3827, 1.0), (-0.9808, -0.1951, -1.0), (-0.9808, -0.1951, 1.0), (-1.0, 0.0, -1.0), (-1.0, 0.0, 1.0), (-0.9808, 0.1951, -1.0), (-0.9808, 0.1951, 1.0), (-0.9239, 0.3827, -1.0), (-0.9239, 0.3827, 1.0), (-0.8315, 0.5556, -1.0), (-0.8315, 0.5556, 1.0), (-0.7071, 0.7071, -1.0), (-0.7071, 0.7071, 1.0), (-0.5556, 0.8315, -1.0), (-0.5556, 0.8315, 1.0), (-0.3827, 0.9239, -1.0), (-0.3827, 0.9239, 1.0), (-0.1951, 0.9808, -1.0), (-0.1951, 0.9808, 1.0)], [], [(0, 1, 3, 2), (2, 3, 5, 4), (4, 5, 7, 6), (6, 7, 9, 8), (8, 9, 11, 10), (10, 11, 13, 12), (12, 13, 15, 14), (14, 15, 17, 16), (16, 17, 19, 18), (18, 19, 21, 20), (20, 21, 23, 22), (22, 23, 25, 24), (24, 25, 27, 26), (26, 27, 29, 28), (28, 29, 31, 30), (30, 31, 33, 32), (32, 33, 35, 34), (34, 35, 37, 36), (36, 37, 39, 38), (38, 39, 41, 40), (40, 41, 43, 42), (42, 43, 45, 44), (44, 45, 47, 46), (46, 47, 49, 48), (48, 49, 51, 50), (50, 51, 53, 52), (52, 53, 55, 54), (54, 55, 57, 56), (56, 57, 59, 58), (58, 59, 61, 60), (3, 1, 63, 61, 59, 57, 55, 53, 51, 49, 47, 45, 43, 41, 39, 37, 35, 33, 31, 29, 27, 25, 23, 21, 19, 17, 15, 13, 11, 9, 7, 5), (60, 61, 63, 62), (62, 63, 1, 0), (0, 2, 4, 6, 8, 10, 12, 14, 16, 18, 20, 22, 24, 26, 28, 30, 32, 34, 36, 38, 40, 42, 44, 46, 48, 50, 52, 54, 56, 58, 60, 62)])
me_cylinder_001.polygons.foreach_set('use_smooth', [True] * 34)
_uv = me_cylinder_001.uv_layers.new(name='UVMap')
_uv.uv.foreach_set('vector', [1.005, -0.03466, 1.005, 1.018, 0.9732, 1.018, 0.9732, -0.03466, 0.9732, -0.03466, 0.9732, 1.018, 0.9414, 1.018, 0.9414, -0.03466, 0.9414, -0.03466, 0.9414, 1.018, 0.9096, 1.018, 0.9096, -0.03466, 0.9096, -0.03466, 0.9096, 1.018, 0.8779, 1.018, 0.8779, -0.03466, 0.8779, -0.03466, 0.8779, 1.018, 0.8461, 1.018, 0.8461, -0.03466, 0.8461, -0.03466, 0.8461, 1.018, 0.8143, 1.018, 0.8143, -0.03466, 0.8143, -0.03466, 0.8143, 1.018, 0.7825, 1.018, 0.7825, -0.03466, 0.7825, -0.03466, 0.7825, 1.018, 0.7507, 1.018, 0.7507, -0.03466, 0.7507, -0.03466, 0.7507, 1.018, 0.7189, 1.018, 0.7189, -0.03466, 0.7189, -0.03466, 0.7189, 1.018, 0.6872, 1.018, 0.6872, -0.03466, 0.6872, -0.03466, 0.6872, 1.018, 0.6554, 1.018, 0.6554, -0.03466, 0.6554, -0.03466, 0.6554, 1.018, 0.6236, 1.018, 0.6236, -0.03466, 0.6236, -0.03466, 0.6236, 1.018, 0.5918, 1.018, 0.5918, -0.03466, 0.5918, -0.03466, 0.5918, 1.018, 0.56, 1.018, 0.56, -0.03466, 0.56, -0.03466, 0.56, 1.018, 0.5283, 1.018, 0.5283, -0.03466, 0.5283, -0.03466, 0.5283, 1.018, 0.4965, 1.018, 0.4965, -0.03466, 0.4965, -0.03466, 0.4965, 1.018, 0.4647, 1.018, 0.4647, -0.03466, 0.4647, -0.03466, 0.4647, 1.018, 0.4329, 1.018, 0.4329, -0.03466, 0.4329, -0.03466, 0.4329, 1.018, 0.4011, 1.018, 0.4011, -0.03466, 0.4011, -0.03466, 0.4011, 1.018, 0.3693, 1.018, 0.3693, -0.03466, 0.3693, -0.03466, 0.3693, 1.018, 0.3376, 1.018, 0.3376, -0.03466, 0.3376, -0.03466, 0.3376, 1.018, 0.3058, 1.018, 0.3058, -0.03466, 0.3058, -0.03466, 0.3058, 1.018, 0.274, 1.018, 0.274, -0.03466, 0.274, -0.03466, 0.274, 1.018, 0.2422, 1.018, 0.2422, -0.03466, 0.2422, -0.03466, 0.2422, 1.018, 0.2104, 1.018, 0.2104, -0.03466, 0.2104, -0.03466, 0.2104, 1.018, 0.1787, 1.018, 0.1787, -0.03466, 0.1787, -0.03466, 0.1787, 1.018, 0.1469, 1.018, 0.1469, -0.03466, 0.1469, -0.03466, 0.1469, 1.018, 0.1151, 1.018, 0.1151, -0.03466, 0.1151, -0.03466, 0.1151, 1.018, 0.08331, 1.018, 0.08331, -0.03466, 0.08331, -0.03466, 0.08331, 1.018, 0.05153, 1.018, 0.05153, -0.03466, 0.2898, -0.06543, 0.2422, -0.05572, 0.1946, -0.06543, 0.1488, -0.09419, 0.1066, -0.1409, 0.06962, -0.2037, 0.03927, -0.2803, 0.01671, -0.3677, 0.002824, -0.4625, -0.001867, -0.5611, 0.002824, -0.6597, 0.01671, -0.7545, 0.03927, -0.8419, 0.06962, -0.9185, 0.1066, -0.9813, 0.1488, -1.028, 0.1946, -1.057, 0.2422, -1.067, 0.2898, -1.057, 0.3356, -1.028, 0.3778, -0.9813, 0.4148, -0.9185, 0.4452, -0.8419, 0.4677, -0.7545, 0.4816, -0.6597, 0.4863, -0.5611, 0.4816, -0.4625, 0.4677, -0.3677, 0.4452, -0.2803, 0.4148, -0.2037, 0.3778, -0.1409, 0.3356, -0.09419, 0.05153, -0.03466, 0.05153, 1.018, 0.01975, 1.018, 0.01975, -0.03466, 0.01975, -0.03466, 0.01975, 1.018, -0.01204, 1.018, -0.01204, -0.03466, 0.7507, -0.05572, 0.7983, -0.06543, 0.8441, -0.09419, 0.8863, -0.1409, 0.9233, -0.2037, 0.9537, -0.2803, 0.9762, -0.3677, 0.9901, -0.4625, 0.9948, -0.5611, 0.9901, -0.6597, 0.9762, -0.7545, 0.9537, -0.8419, 0.9233, -0.9185, 0.8863, -0.9813, 0.8441, -1.028, 0.7983, -1.057, 0.7507, -1.067, 0.7031, -1.057, 0.6573, -1.028, 0.6151, -0.9813, 0.5781, -0.9185, 0.5478, -0.8419, 0.5252, -0.7545, 0.5113, -0.6597, 0.5066, -0.5611, 0.5113, -0.4625, 0.5252, -0.3677, 0.5478, -0.2803, 0.5781, -0.2037, 0.6151, -0.1409, 0.6573, -0.09419, 0.7031, -0.06543])
me_cylinder_001.materials.append(mat_material_002)
me_cylinder_001.update()
me_cylinder_002 = bpy.data.meshes.new('Cylinder.002')
me_cylinder_002.from_pydata([(0.0, 1.0, -1.0), (0.0, 1.0, 1.0), (0.1951, 0.9808, -1.0), (0.1951, 0.9808, 1.0), (0.3827, 0.9239, -1.0), (0.3827, 0.9239, 1.0), (0.5556, 0.8315, -1.0), (0.5556, 0.8315, 1.0), (0.7071, 0.7071, -1.0), (0.7071, 0.7071, 1.0), (0.8315, 0.5556, -1.0), (0.8315, 0.5556, 1.0), (0.9239, 0.3827, -1.0), (0.9239, 0.3827, 1.0), (0.9808, 0.1951, -1.0), (0.9808, 0.1951, 1.0), (1.0, 0.0, -1.0), (1.0, 0.0, 1.0), (0.9808, -0.1951, -1.0), (0.9808, -0.1951, 1.0), (0.9239, -0.3827, -1.0), (0.9239, -0.3827, 1.0), (0.8315, -0.5556, -1.0), (0.8315, -0.5556, 1.0), (0.7071, -0.7071, -1.0), (0.7071, -0.7071, 1.0), (0.5556, -0.8315, -1.0), (0.5556, -0.8315, 1.0), (0.3827, -0.9239, -1.0), (0.3827, -0.9239, 1.0), (0.1951, -0.9808, -1.0), (0.1951, -0.9808, 1.0), (0.0, -1.0, -1.0), (0.0, -1.0, 1.0), (-0.1951, -0.9808, -1.0), (-0.1951, -0.9808, 1.0), (-0.3827, -0.9239, -1.0), (-0.3827, -0.9239, 1.0), (-0.5556, -0.8315, -1.0), (-0.5556, -0.8315, 1.0), (-0.7071, -0.7071, -1.0), (-0.7071, -0.7071, 1.0), (-0.8315, -0.5556, -1.0), (-0.8315, -0.5556, 1.0), (-0.9239, -0.3827, -1.0), (-0.9239, -0.3827, 1.0), (-0.9808, -0.1951, -1.0), (-0.9808, -0.1951, 1.0), (-1.0, 0.0, -1.0), (-1.0, 0.0, 1.0), (-0.9808, 0.1951, -1.0), (-0.9808, 0.1951, 1.0), (-0.9239, 0.3827, -1.0), (-0.9239, 0.3827, 1.0), (-0.8315, 0.5556, -1.0), (-0.8315, 0.5556, 1.0), (-0.7071, 0.7071, -1.0), (-0.7071, 0.7071, 1.0), (-0.5556, 0.8315, -1.0), (-0.5556, 0.8315, 1.0), (-0.3827, 0.9239, -1.0), (-0.3827, 0.9239, 1.0), (-0.1951, 0.9808, -1.0), (-0.1951, 0.9808, 1.0), (0.0, 0.7802, 1.617), (0.0, 0.7802, 1.751), (0.1522, 0.7652, 1.617), (0.1522, 0.7652, 1.751), (0.2986, 0.7208, 1.617), (0.2986, 0.7208, 1.751), (0.4335, 0.6487, 1.617), (0.4335, 0.6487, 1.751), (0.5517, 0.5517, 1.617), (0.5517, 0.5517, 1.751), (0.6487, 0.4335, 1.617), (0.6487, 0.4335, 1.751), (0.7208, 0.2986, 1.617), (0.7208, 0.2986, 1.751), (0.7652, 0.1522, 1.617), (0.7652, 0.1522, 1.751), (0.7802, 0.0, 1.617), (0.7802, 0.0, 1.751), (0.7652, -0.1522, 1.617), (0.7652, -0.1522, 1.751), (0.7208, -0.2986, 1.617), (0.7208, -0.2986, 1.751), (0.6487, -0.4335, 1.617), (0.6487, -0.4335, 1.751), (0.5517, -0.5517, 1.617), (0.5517, -0.5517, 1.751), (0.4335, -0.6487, 1.617), (0.4335, -0.6487, 1.751), (0.2986, -0.7208, 1.617), (0.2986, -0.7208, 1.751), (0.1522, -0.7652, 1.617), (0.1522, -0.7652, 1.751), (0.0, -0.7802, 1.617), (0.0, -0.7802, 1.751), (-0.1522, -0.7652, 1.617), (-0.1522, -0.7652, 1.751), (-0.2986, -0.7208, 1.617), (-0.2986, -0.7208, 1.751), (-0.4335, -0.6487, 1.617), (-0.4335, -0.6487, 1.751), (-0.5517, -0.5517, 1.617), (-0.5517, -0.5517, 1.751), (-0.6487, -0.4335, 1.617), (-0.6487, -0.4335, 1.751), (-0.7208, -0.2986, 1.617), (-0.7208, -0.2986, 1.751), (-0.7652, -0.1522, 1.617), (-0.7652, -0.1522, 1.751), (-0.7802, 0.0, 1.617), (-0.7802, 0.0, 1.751), (-0.7652, 0.1522, 1.617), (-0.7652, 0.1522, 1.751), (-0.7208, 0.2986, 1.617), (-0.7208, 0.2986, 1.751), (-0.6487, 0.4335, 1.617), (-0.6487, 0.4335, 1.751), (-0.5517, 0.5517, 1.617), (-0.5517, 0.5517, 1.751), (-0.4335, 0.6487, 1.617), (-0.4335, 0.6487, 1.751), (-0.2986, 0.7208, 1.617), (-0.2986, 0.7208, 1.751), (-0.1522, 0.7652, 1.617), (-0.1522, 0.7652, 1.751)], [], [(0, 1, 3, 2), (2, 3, 5, 4), (4, 5, 7, 6), (6, 7, 9, 8), (8, 9, 11, 10), (10, 11, 13, 12), (12, 13, 15, 14), (14, 15, 17, 16), (16, 17, 19, 18), (18, 19, 21, 20), (20, 21, 23, 22), (22, 23, 25, 24), (24, 25, 27, 26), (26, 27, 29, 28), (28, 29, 31, 30), (30, 31, 33, 32), (32, 33, 35, 34), (34, 35, 37, 36), (36, 37, 39, 38), (38, 39, 41, 40), (40, 41, 43, 42), (42, 43, 45, 44), (44, 45, 47, 46), (46, 47, 49, 48), (48, 49, 51, 50), (50, 51, 53, 52), (52, 53, 55, 54), (54, 55, 57, 56), (56, 57, 59, 58), (58, 59, 61, 60), (3, 1, 63, 61, 59, 57, 55, 53, 51, 49, 47, 45, 43, 41, 39, 37, 35, 33, 31, 29, 27, 25, 23, 21, 19, 17, 15, 13, 11, 9, 7, 5), (60, 61, 63, 62), (62, 63, 1, 0), (0, 2, 4, 6, 8, 10, 12, 14, 16, 18, 20, 22, 24, 26, 28, 30, 32, 34, 36, 38, 40, 42, 44, 46, 48, 50, 52, 54, 56, 58, 60, 62), (64, 65, 67, 66), (66, 67, 69, 68), (68, 69, 71, 70), (70, 71, 73, 72), (72, 73, 75, 74), (74, 75, 77, 76), (76, 77, 79, 78), (78, 79, 81, 80), (80, 81, 83, 82), (82, 83, 85, 84), (84, 85, 87, 86), (86, 87, 89, 88), (88, 89, 91, 90), (90, 91, 93, 92), (92, 93, 95, 94), (94, 95, 97, 96), (96, 97, 99, 98), (98, 99, 101, 100), (100, 101, 103, 102), (102, 103, 105, 104), (104, 105, 107, 106), (106, 107, 109, 108), (108, 109, 111, 110), (110, 111, 113, 112), (112, 113, 115, 114), (114, 115, 117, 116), (116, 117, 119, 118), (118, 119, 121, 120), (120, 121, 123, 122), (122, 123, 125, 124), (67, 65, 127, 125, 123, 121, 119, 117, 115, 113, 111, 109, 107, 105, 103, 101, 99, 97, 95, 93, 91, 89, 87, 85, 83, 81, 79, 77, 75, 73, 71, 69), (124, 125, 127, 126), (126, 127, 65, 64), (64, 66, 68, 70, 72, 74, 76, 78, 80, 82, 84, 86, 88, 90, 92, 94, 96, 98, 100, 102, 104, 106, 108, 110, 112, 114, 116, 118, 120, 122, 124, 126)])
me_cylinder_002.polygons.foreach_set('use_smooth', [True] * 68)
me_cylinder_002.polygons.foreach_set('material_index', [0, 0, 0, 0, 0, 0, 0, 0, 0, 0, 0, 0, 0, 0, 0, 0, 0, 0, 0, 0, 0, 0, 0, 0, 0, 0, 0, 0, 0, 0, 0, 0, 0, 0, 1, 1, 1, 1, 1, 1, 1, 1, 1, 1, 1, 1, 1, 1, 1, 1, 1, 1, 1, 1, 1, 1, 1, 1, 1, 1, 1, 1, 1, 1, 1, 1, 1, 1])
_uv = me_cylinder_002.uv_layers.new(name='UVMap')
_uv.uv.foreach_set('vector', [0.998, -0.002428, 0.998, 0.9942, 0.9668, 0.9942, 0.9668, -0.002428, 0.9668, -0.002428, 0.9668, 0.9942, 0.9355, 0.9942, 0.9355, -0.002428, 0.9355, -0.002428, 0.9355, 0.9942, 0.9043, 0.9942, 0.9043, -0.002428, 0.9043, -0.002428, 0.9043, 0.9942, 0.873, 0.9942, 0.873, -0.002428, 0.873, -0.002428, 0.873, 0.9942, 0.8418, 0.9942, 0.8418, -0.002428, 0.8418, -0.002428, 0.8418, 0.9942, 0.8105, 0.9942, 0.8105, -0.002428, 0.8105, -0.002428, 0.8105, 0.9942, 0.7793, 0.9942, 0.7793, -0.002428, 0.7793, -0.002428, 0.7793, 0.9942, 0.748, 0.9942, 0.748, -0.002428, 0.748, -0.002428, 0.748, 0.9942, 0.7168, 0.9942, 0.7168, -0.002428, 0.7168, -0.002428, 0.7168, 0.9942, 0.6855, 0.9942, 0.6855, -0.002428, 0.6855, -0.002428, 0.6855, 0.9942, 0.6543, 0.9942, 0.6543, -0.002428, 0.6543, -0.002428, 0.6543, 0.9942, 0.623, 0.9942, 0.623, -0.002428, 0.623, -0.002428, 0.623, 0.9942, 0.5918, 0.9942, 0.5918, -0.002428, 0.5918, -0.002428, 0.5918, 0.9942, 0.5605, 0.9942, 0.5605, -0.002428, 0.5605, -0.002428, 0.5605, 0.9942, 0.5292, 0.9942, 0.5292, -0.002428, 0.5292, -0.002428, 0.5292, 0.9942, 0.498, 0.9942, 0.498, -0.002428, 0.498, -0.002428, 0.498, 0.9942, 0.4668, 0.9942, 0.4668, -0.002428, 0.4668, -0.002428, 0.4668, 0.9942, 0.4355, 0.9942, 0.4355, -0.002428, 0.4355, -0.002428, 0.4355, 0.9942, 0.4043, 0.9942, 0.4043, -0.002428, 0.4043, -0.002428, 0.4043, 0.9942, 0.373, 0.9942, 0.373, -0.002428, 0.373, -0.002428, 0.373, 0.9942, 0.3417, 0.9942, 0.3417, -0.002428, 0.3417, -0.002428, 0.3417, 0.9942, 0.3105, 0.9942, 0.3105, -0.002428, 0.3105, -0.002428, 0.3105, 0.9942, 0.2793, 0.9942, 0.2793, -0.002428, 0.2793, -0.002428, 0.2793, 0.9942, 0.248, 0.9942, 0.248, -0.002428, 0.248, -0.002428, 0.248, 0.9942, 0.2167, 0.9942, 0.2167, -0.002428, 0.2167, -0.002428, 0.2167, 0.9942, 0.1855, 0.9942, 0.1855, -0.002428, 0.1855, -0.002428, 0.1855, 0.9942, 0.1542, 0.9942, 0.1542, -0.002428, 0.1542, -0.002428, 0.1542, 0.9942, 0.123, 0.9942, 0.123, -0.002428, 0.123, -0.002428, 0.123, 0.9942, 0.09175, 0.9942, 0.09175, -0.002428, 0.09175, -0.002428, 0.09175, 0.9942, 0.0605, 0.9942, 0.0605, -0.002428, 0.2948, -0.03155, 0.248, -0.02236, 0.2012, -0.03155, 0.1562, -0.05877, 0.1147, -0.103, 0.07829, -0.1625, 0.04845, -0.235, 0.02627, -0.3177, 0.01261, -0.4074, 0.008, -0.5007, 0.01261, -0.594, 0.02627, -0.6838, 0.04845, -0.7665, 0.07829, -0.839, 0.1147, -0.8985, 0.1562, -0.9427, 0.2012, -0.9699, 0.248, -0.9791, 0.2948, -0.9699, 0.3398, -0.9427, 0.3813, -0.8985, 0.4177, -0.839, 0.4476, -0.7665, 0.4697, -0.6838, 0.4834, -0.594, 0.488, -0.5007, 0.4834, -0.4074, 0.4697, -0.3177, 0.4476, -0.235, 0.4177, -0.1625, 0.3813, -0.103, 0.3398, -0.05877, 0.0605, -0.002428, 0.0605, 0.9942, 0.02925, 0.9942, 0.02925, -0.002428, 0.02925, -0.002428, 0.02925, 0.9942, -0.002, 0.9942, -0.002, -0.002428, 0.748, -0.02236, 0.7948, -0.03155, 0.8398, -0.05877, 0.8813, -0.103, 0.9177, -0.1625, 0.9476, -0.235, 0.9697, -0.3177, 0.9834, -0.4074, 0.988, -0.5007, 0.9834, -0.594, 0.9697, -0.6838, 0.9476, -0.7665, 0.9177, -0.839, 0.8813, -0.8985, 0.8398, -0.9427, 0.7948, -0.9699, 0.748, -0.9791, 0.7012, -0.9699, 0.6562, -0.9427, 0.6147, -0.8985, 0.5783, -0.839, 0.5484, -0.7665, 0.5263, -0.6838, 0.5126, -0.594, 0.508, -0.5007, 0.5126, -0.4074, 0.5263, -0.3177, 0.5484, -0.235, 0.5783, -0.1625, 0.6147, -0.103, 0.6562, -0.05877, 0.7012, -0.03155, 1.05, 0.4995, 1.05, 1.049, 1.015, 1.049, 1.015, 0.4995, 1.015, 0.4995, 1.015, 1.049, 0.9809, 1.049, 0.9809, 0.4995, 0.9809, 0.4995, 0.9809, 1.049, 0.9465, 1.049, 0.9465, 0.4995, 0.9465, 0.4995, 0.9465, 1.049, 0.9122, 1.049, 0.9122, 0.4995, 0.9122, 0.4995, 0.9122, 1.049, 0.8778, 1.049, 0.8778, 0.4995, 0.8778, 0.4995, 0.8778, 1.049, 0.8435, 1.049, 0.8435, 0.4995, 0.8435, 0.4995, 0.8435, 1.049, 0.8091, 1.049, 0.8091, 0.4995, 0.8091, 0.4995, 0.8091, 1.049, 0.7748, 1.049, 0.7748, 0.4995, 0.7748, 0.4995, 0.7748, 1.049, 0.7404, 1.049, 0.7404, 0.4995, 0.7404, 0.4995, 0.7404, 1.049, 0.7061, 1.049, 0.7061, 0.4995, 0.7061, 0.4995, 0.7061, 1.049, 0.6717, 1.049, 0.6717, 0.4995, 0.6717, 0.4995, 0.6717, 1.049, 0.6374, 1.049, 0.6374, 0.4995, 0.6374, 0.4995, 0.6374, 1.049, 0.603, 1.049, 0.603, 0.4995, 0.603, 0.4995, 0.603, 1.049, 0.5687, 1.049, 0.5687, 0.4995, 0.5687, 0.4995, 0.5687, 1.049, 0.5343, 1.049, 0.5343, 0.4995, 0.5343, 0.4995, 0.5343, 1.049, 0.5, 1.049, 0.5, 0.4995, 0.5, 0.4995, 0.5, 1.049, 0.4657, 1.049, 0.4657, 0.4995, 0.4657, 0.4995, 0.4657, 1.049, 0.4313, 1.049, 0.4313, 0.4995, 0.4313, 0.4995, 0.4313, 1.049, 0.397, 1.049, 0.397, 0.4995, 0.397, 0.4995, 0.397, 1.049, 0.3626, 1.049, 0.3626, 0.4995, 0.3626, 0.4995, 0.3626, 1.049, 0.3283, 1.049, 0.3283, 0.4995, 0.3283, 0.4995, 0.3283, 1.049, 0.2939, 1.049, 0.2939, 0.4995, 0.2939, 0.4995, 0.2939, 1.049, 0.2596, 1.049, 0.2596, 0.4995, 0.2596, 0.4995, 0.2596, 1.049, 0.2252, 1.049, 0.2252, 0.4995, 0.2252, 0.4995, 0.2252, 1.049, 0.1909, 1.049, 0.1909, 0.4995, 0.1909, 0.4995, 0.1909, 1.049, 0.1565, 1.049, 0.1565, 0.4995, 0.1565, 0.4995, 0.1565, 1.049, 0.1222, 1.049, 0.1222, 0.4995, 0.1222, 0.4995, 0.1222, 1.049, 0.08781, 1.049, 0.08781, 0.4995, 0.08781, 0.4995, 0.08781, 1.049, 0.05346, 1.049, 0.05346, 0.4995, 0.05346, 0.4995, 0.05346, 1.049, 0.01911, 1.049, 0.01911, 0.4995, 0.602, 0.9589, 0.514, 0.9676, 0.4259, 0.9589, 0.3412, 0.9332, 0.2632, 0.8915, 0.1948, 0.8354, 0.1387, 0.767, 0.09695, 0.6889, 0.07127, 0.6043, 0.0626, 0.5162, 0.07127, 0.4281, 0.09695, 0.3435, 0.1387, 0.2654, 0.1948, 0.197, 0.2632, 0.1409, 0.3412, 0.0992, 0.4259, 0.07351, 0.514, 0.06484, 0.602, 0.07351, 0.6867, 0.0992, 0.7647, 0.1409, 0.8331, 0.197, 0.8892, 0.2654, 0.931, 0.3435, 0.9566, 0.4281, 0.9653, 0.5162, 0.9566, 0.6043, 0.931, 0.6889, 0.8892, 0.767, 0.8331, 0.8354, 0.7647, 0.8915, 0.6867, 0.9332, 0.01911, 0.4995, 0.01911, 1.049, -0.01524, 1.049, -0.01524, 0.4995, -0.01524, 0.4995, -0.01524, 1.049, -0.04959, 1.049, -0.04959, 0.4995, 0.7748, 0.4885, 0.8263, 0.4834, 0.8757, 0.4684, 0.9214, 0.4441, 0.9613, 0.4112, 0.9941, 0.3713, 1.019, 0.3257, 1.034, 0.2762, 1.039, 0.2247, 1.034, 0.1732, 1.019, 0.1238, 0.9941, 0.07815, 0.9613, 0.03818, 0.9214, 0.005369, 0.8757, -0.01901, 0.8263, -0.03402, 0.7748, -0.03909, 0.7233, -0.03402, 0.6738, -0.01901, 0.6282, 0.005369, 0.5883, 0.03818, 0.5555, 0.07815, 0.5311, 0.1238, 0.5161, 0.1732, 0.511, 0.2247, 0.5161, 0.2762, 0.5311, 0.3257, 0.5555, 0.3713, 0.5883, 0.4112, 0.6282, 0.4441, 0.6738, 0.4684, 0.7233, 0.4834])
me_cylinder_002.materials.append(mat_material_003)
me_cylinder_002.materials.append(mat_material_004)
me_cylinder_002.update()

# ---- curves / text
cu_beziercurve = bpy.data.curves.new('BezierCurve', 'CURVE')
cu_beziercurve.dimensions = '3D'
_sp = cu_beziercurve.splines.new('BEZIER'); _sp.bezier_points.add(6)
_sp.bezier_points.foreach_set('co', [0.006484, -2.059, 0.0, 0.2105, -2.053, 0.0, 0.4276, -2.013, 0.0, 0.546, -1.691, 0.0, 0.5197, -0.1382, 0.0, 0.4169, 0.4673, 0.0, 0.271, 1.098, 0.0])
_sp.bezier_points.foreach_set('handle_left', [-0.0598, -2.059, 0.0, 0.1447, -2.062, 0.0, 0.3633, -2.03, 0.0, 0.5866, -1.874, 0.0, 0.5218, -0.3259, 0.0, 0.5847, 0.1567, 0.0, 0.2867, 0.7456, 0.0])
_sp.bezier_points.foreach_set('handle_right', [0.07277, -2.059, 0.0, 0.2762, -2.044, 0.0, 0.4919, -1.997, 0.0, 0.5054, -1.508, 0.0, 0.5176, 0.04959, 0.0, 0.2492, 0.7779, 0.0, 0.2552, 1.451, 0.0])
for _p, _l, _r in zip(_sp.bezier_points, ['ALIGNED', 'ALIGNED', 'ALIGNED', 'ALIGNED', 'ALIGNED', 'ALIGNED', 'ALIGNED'], ['ALIGNED', 'ALIGNED', 'ALIGNED', 'ALIGNED', 'ALIGNED', 'ALIGNED', 'ALIGNED']): _p.handle_left_type = _l; _p.handle_right_type = _r
_sp.order_u = 0
_sp.order_v = 0
_sp = cu_beziercurve.splines.new('BEZIER'); _sp.bezier_points.add(18)
_sp.bezier_points.foreach_set('co', [0.006484, -2.059, 0.0, 0.2105, -2.053, 0.0, 0.4276, -2.013, 0.0, 0.546, -1.691, 0.0, 0.5197, -0.1382, 0.0, 0.4169, 0.4673, 0.0, 0.271, 1.098, 0.0, 0.2077, 1.87, -0.001148, 0.2349, 1.906, -0.001148, 0.2349, 1.966, -0.001148, 0.2197, 2.031, -0.001148, 0.2089, 2.092, -0.001148, 0.223, 2.107, -0.001148, 0.2339, 2.126, -0.001148, 0.2176, 2.147, -0.001148, 0.2143, 2.192, -0.001148, 0.1708, 2.224, -0.001148, 0.07628, 2.232, -0.001148, 0.000203, 2.235, -0.001148])
_sp.bezier_points.foreach_set('handle_left', [-0.0598, -2.059, 0.0, 0.1447, -2.062, 0.0, 0.3633, -2.03, 0.0, 0.5866, -1.874, 0.0, 0.5218, -0.3259, 0.0, 0.5847, 0.1567, 0.0, 0.2867, 0.7456, 0.0, 0.2097, 1.838, -0.001148, 0.2242, 1.902, -0.001148, 0.237, 1.955, -0.001148, 0.2218, 2.02, -0.001148, 0.211, 2.081, -0.001148, 0.2124, 2.102, -0.001148, 0.236, 2.114, -0.001148, 0.2197, 2.135, -0.001148, 0.2164, 2.181, -0.001148, 0.1825, 2.224, -0.001148, 0.08794, 2.232, -0.001148, 0.01186, 2.235, -0.001148])
_sp.bezier_points.foreach_set('handle_right', [0.07277, -2.059, 0.0, 0.2762, -2.044, 0.0, 0.4919, -1.997, 0.0, 0.5054, -1.508, 0.0, 0.5176, 0.04959, 0.0, 0.2492, 0.7779, 0.0, 0.2552, 1.451, 0.0, 0.2056, 1.902, -0.001148, 0.2457, 1.911, -0.001148, 0.2328, 1.978, -0.001148, 0.2176, 2.043, -0.001148, 0.2068, 2.104, -0.001148, 0.2335, 2.112, -0.001148, 0.2318, 2.137, -0.001148, 0.2155, 2.158, -0.001148, 0.2122, 2.204, -0.001148, 0.1592, 2.224, -0.001148, 0.06462, 2.232, -0.001148, -0.01146, 2.235, -0.001148])
for _p, _l, _r in zip(_sp.bezier_points, ['ALIGNED', 'ALIGNED', 'ALIGNED', 'ALIGNED', 'ALIGNED', 'ALIGNED', 'ALIGNED', 'ALIGNED', 'ALIGNED', 'ALIGNED', 'ALIGNED', 'ALIGNED', 'ALIGNED', 'ALIGNED', 'ALIGNED', 'ALIGNED', 'ALIGNED', 'ALIGNED', 'ALIGNED'], ['ALIGNED', 'ALIGNED', 'ALIGNED', 'ALIGNED', 'ALIGNED', 'ALIGNED', 'ALIGNED', 'ALIGNED', 'ALIGNED', 'ALIGNED', 'ALIGNED', 'ALIGNED', 'ALIGNED', 'ALIGNED', 'ALIGNED', 'ALIGNED', 'ALIGNED', 'ALIGNED', 'ALIGNED']): _p.handle_left_type = _l; _p.handle_right_type = _r
_sp.order_u = 0
_sp.order_v = 0
cu_beziercurve.materials.append(mat_garrafa)
cu_beziercurve.use_path = True
cu_beziercurve.fill_mode = 'FULL'
cu_beziercurve_001 = bpy.data.curves.new('BezierCurve.001', 'CURVE')
cu_beziercurve_001.dimensions = '3D'
_sp = cu_beziercurve_001.splines.new('BEZIER'); _sp.bezier_points.add(22)
_sp.bezier_points.foreach_set('co', [0.009597, 3.242e-07, -2.413, 0.2626, 3.242e-07, -2.413, 0.4398, 3.235e-07, -2.407, 0.7123, 3.193e-07, -2.376, 0.9867, 3.072e-07, -2.287, 1.035, 3.015e-07, -2.244, 1.063, 2.91e-07, -2.166, 1.1, 2.829e-07, -2.106, 1.139, 2.709e-07, -2.016, 1.16, 2.447e-07, -1.821, 1.156, 1.733e-07, -1.29, 1.158, 7.082e-08, -0.5271, 1.156, -6.805e-08, 0.5065, 1.158, -1.287e-07, 0.9581, 1.158, -1.857e-07, 1.382, 1.053, -2.26e-07, 1.682, 0.9303, -2.537e-07, 1.889, 0.8991, -2.66e-07, 1.98, 0.9264, -2.739e-07, 2.038, 0.9264, -2.901e-07, 2.159, 0.7415, -2.979e-07, 2.217, 0.4573, -3.024e-07, 2.251, 0.009597, -3.045e-07, 2.266])
_sp.bezier_points.foreach_set('handle_left', [-0.1049, 3.241e-07, -2.412, 0.1482, 3.241e-07, -2.412, 0.3253, 3.233e-07, -2.406, 0.5992, 3.216e-07, -2.394, 0.9511, 3.096e-07, -2.304, 1.01, 3.056e-07, -2.274, 1.037, 2.951e-07, -2.196, 1.084, 2.878e-07, -2.142, 1.123, 2.758e-07, -2.053, 1.164, 2.624e-07, -1.953, 1.159, 1.91e-07, -1.422, 1.159, 8.851e-08, -0.6587, 1.158, -5.036e-08, 0.3748, 1.159, -1.11e-07, 0.8264, 1.159, -1.681e-07, 1.251, 1.124, -2.111e-07, 1.571, 0.9471, -2.489e-07, 1.852, 0.916, -2.612e-07, 1.944, 0.9306, -2.686e-07, 1.999, 0.9446, -2.853e-07, 2.124, 0.7807, -2.97e-07, 2.211, 0.497, -3.021e-07, 2.248, 0.0494, -3.045e-07, 2.266])
_sp.bezier_points.foreach_set('handle_right', [0.1083, 3.244e-07, -2.414, 0.3614, 3.244e-07, -2.414, 0.5385, 3.236e-07, -2.408, 0.8098, 3.172e-07, -2.361, 1.017, 3.052e-07, -2.272, 1.057, 2.98e-07, -2.218, 1.085, 2.875e-07, -2.14, 1.113, 2.787e-07, -2.074, 1.152, 2.667e-07, -1.985, 1.157, 2.295e-07, -1.708, 1.154, 1.581e-07, -1.177, 1.157, 5.556e-08, -0.4135, 1.155, -8.331e-08, 0.6201, 1.157, -1.44e-07, 1.072, 1.157, -2.01e-07, 1.496, 0.9916, -2.389e-07, 1.778, 0.9158, -2.579e-07, 1.92, 0.8846, -2.702e-07, 2.011, 0.9228, -2.785e-07, 2.073, 0.9107, -2.942e-07, 2.19, 0.7077, -2.987e-07, 2.224, 0.423, -3.027e-07, 2.253, -0.02473, -3.044e-07, 2.266])
for _p, _l, _r in zip(_sp.bezier_points, ['ALIGNED', 'ALIGNED', 'ALIGNED', 'ALIGNED', 'ALIGNED', 'ALIGNED', 'ALIGNED', 'ALIGNED', 'ALIGNED', 'ALIGNED', 'ALIGNED', 'ALIGNED', 'ALIGNED', 'ALIGNED', 'ALIGNED', 'ALIGNED', 'ALIGNED', 'ALIGNED', 'ALIGNED', 'ALIGNED', 'ALIGNED', 'ALIGNED', 'ALIGNED'], ['ALIGNED', 'ALIGNED', 'ALIGNED', 'ALIGNED', 'ALIGNED', 'ALIGNED', 'ALIGNED', 'ALIGNED', 'ALIGNED', 'ALIGNED', 'ALIGNED', 'ALIGNED', 'ALIGNED', 'ALIGNED', 'ALIGNED', 'ALIGNED', 'ALIGNED', 'ALIGNED', 'ALIGNED', 'ALIGNED', 'ALIGNED', 'ALIGNED', 'ALIGNED']): _p.handle_left_type = _l; _p.handle_right_type = _r
_sp.order_u = 0
_sp.order_v = 0
cu_beziercurve_001.materials.append(mat_lata)
cu_beziercurve_001.use_path = True
cu_beziercurve_001.fill_mode = 'FULL'

# ---- objects
ob_light = bpy.data.objects.new('Light', light_light)
ob_camera = bpy.data.objects.new('Camera', cam_camera)
ob_cylinder = bpy.data.objects.new('Cylinder', me_cylinder)
ob_light_001 = bpy.data.objects.new('Light.001', light_light_001)
ob_plane = bpy.data.objects.new('Plane', me_plane)
ob_cylinder_001 = bpy.data.objects.new('Cylinder.001', me_cylinder_001)
ob_beziercurve = bpy.data.objects.new('BezierCurve', cu_beziercurve)
ob_cylinder_002 = bpy.data.objects.new('Cylinder.002', me_cylinder_002)
ob_beziercurve_001 = bpy.data.objects.new('BezierCurve.001', cu_beziercurve_001)

# ---- transforms, parenting, visibility, modifiers, constraints
ob_light.location = (4.231, -0.8846, 3.071)
ob_light.rotation_euler = (0.6503, 0.05522, 1.866)
ob_light.lock_rotations_4d = False
ob_light.empty_display_type = 'ARROWS'
ob_light.color = (0.0, 0.0, 0.0, 0.0)
ob_light.lineart.crease_threshold = 0.0
ob_camera.location = (7.359, -6.926, 4.958)
ob_camera.rotation_euler = (1.109, 0.0, 0.8149)
ob_camera.lock_rotations_4d = False
ob_camera.empty_display_type = 'ARROWS'
ob_camera.color = (0.0, 0.0, 0.0, 0.0)
ob_camera.display_type = 'WIRE'
ob_camera.lineart.crease_threshold = 0.0
ob_cylinder.location = (1.999, -0.1084, 0.4617)
ob_cylinder.rotation_euler = (2.896, -0.1272, 6.802)
ob_cylinder.scale = (0.08065, 0.08065, 0.08065)
_m = ob_cylinder.modifiers.new('Subdivision', 'SUBSURF')
_m.levels = 6
_m.render_levels = 4
_m = ob_cylinder.modifiers.new('Auto Smooth', 'NODES')
_m.node_group = ng_auto_smooth
_gi = [s.identifier for s in ng_auto_smooth.interface.items_tree if s.item_type == 'SOCKET' and s.in_out == 'INPUT']
_m[_gi[1]] = 0.5236  # Angle
ob_light_001.location = (1.147, -4.146, 3.085)
ob_light_001.rotation_euler = (0.6503, 0.05522, 1.866)
ob_light_001.lock_rotations_4d = False
ob_light_001.empty_display_type = 'ARROWS'
ob_light_001.color = (0.0, 0.0, 0.0, 0.0)
ob_light_001.lineart.crease_threshold = 0.0
ob_plane.location = (-1.836, -1.133, 1.124)
ob_plane.scale = (1.062, 1.062, 1.062)
ob_cylinder_001.location = (2.315, 0.4478, 0.00918)
ob_cylinder_001.rotation_euler = (3.074, 3.456, 9.048)
ob_cylinder_001.scale = (0.09715, 0.09715, 0.1187)
_m = ob_cylinder_001.modifiers.new('Auto Smooth', 'NODES')
_m.node_group = ng_auto_smooth
_gi = [s.identifier for s in ng_auto_smooth.interface.items_tree if s.item_type == 'SOCKET' and s.in_out == 'INPUT']
_m[_gi[1]] = 0.5236  # Angle
ob_beziercurve.location = (2.277, 0.4736, 0.1482)
ob_beziercurve.rotation_euler = (1.876, -0.1013, 4.431)
ob_beziercurve.scale = (0.1832, 0.1832, 0.1832)
_m = ob_beziercurve.modifiers.new('Screw', 'SCREW')
_m.axis = 'Y'
ob_cylinder_002.location = (1.612, -0.4551, 0.06542)
ob_cylinder_002.rotation_euler = (2.767, 3.19, -2.557)
ob_cylinder_002.scale = (0.1263, 0.1263, 0.1516)
_m = ob_cylinder_002.modifiers.new('Auto Smooth', 'NODES')
_m.node_group = ng_auto_smooth
_gi = [s.identifier for s in ng_auto_smooth.interface.items_tree if s.item_type == 'SOCKET' and s.in_out == 'INPUT']
_m[_gi[1]] = 0.5236  # Angle
ob_beziercurve_001.location = (1.605, -0.4475, 0.09086)
ob_beziercurve_001.rotation_euler = (2.767, 3.19, -2.557)
ob_beziercurve_001.scale = (0.105, 0.105, 0.105)
_m = ob_beziercurve_001.modifiers.new('Screw', 'SCREW')

# ---- collection membership
col_collection.objects.link(ob_light)
col_collection.objects.link(ob_camera)
col_collection.objects.link(ob_cylinder)
col_collection.objects.link(ob_light_001)
col_collection.objects.link(ob_plane)
col_collection.objects.link(ob_cylinder_001)
col_collection.objects.link(ob_beziercurve)
col_collection.objects.link(ob_cylinder_002)
col_collection.objects.link(ob_beziercurve_001)

# ---- scene / render settings (as saved in the file)
scene.camera = ob_camera
scene.frame_start = 1; scene.frame_end = 250; scene.frame_set(1)
scene.render.engine = 'BLENDER_EEVEE_NEXT'
scene.cycles.sampling_pattern = 'TABULATED_SOBOL'
bpy.context.view_layer.update()

